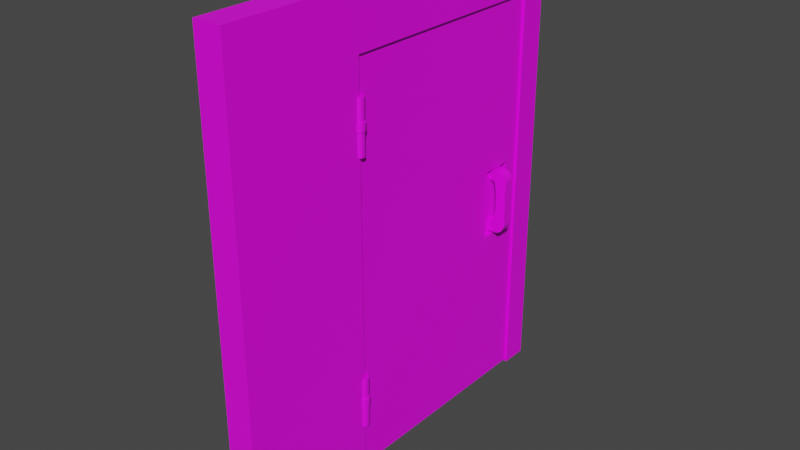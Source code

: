 # Source: MaksDoor.blend  (saved by Blender 2.81.16; exported with 4.5.12 LTS)
import bpy
from mathutils import Matrix  # noqa: F401  (used for matrix-valued properties, if any)

bpy.ops.wm.read_factory_settings(use_empty=True)
scene = bpy.context.scene
scene.name = 'Scene'

# ---- collections
col_collection = bpy.data.collections.new('Collection'); scene.collection.children.link(col_collection)

# ---- images (referenced by path relative to the original .blend; pixels are not part of the script)
import os
ASSET_DIR = os.environ.get("B2B_ASSET_DIR", "")  # directory of the original .blend (textures are referenced by path, not embedded)
HERE = os.path.dirname(os.path.abspath(__file__))  # packed textures are extracted next to this script under _unpacked/

def load_image(name, relpath, width, height, colorspace="sRGB"):
    """Load a texture the original file referenced (path relative to the .blend, or extracted next to this script)."""
    p = next((c for c in (os.path.join(HERE, relpath), os.path.join(ASSET_DIR, relpath)) if relpath and os.path.exists(c)), "")
    if p:
        img = bpy.data.images.load(p, check_existing=True)
        img.name = name
    else:  # same state as the original file: an image datablock whose file is absent (Cycles renders it pink)
        img = bpy.data.images.new(name, width, height)
        img.source = "FILE"
        img.filepath = "//" + (relpath or name)
    img.colorspace_settings.name = colorspace
    return img
img_2_jpg = load_image('Металл2.jpg', 'Металл2.jpg', 1024, 1024, 'sRGB')
img_png = load_image('Металл.png', 'Металл.png', 1024, 1024, 'sRGB')
img_4_jpg = load_image('Металл4.jpg', 'Металл4.jpg', 1024, 1024, 'sRGB')

# ---- materials (node trees are filled in below, after node groups)
mat_material_020 = bpy.data.materials.new('Material.020')
mat_material_020.use_transparent_shadow = False
mat_material_017 = bpy.data.materials.new('Material.017')
mat_material_017.use_transparent_shadow = False
mat_material_016 = bpy.data.materials.new('Material.016')
mat_material_016.use_transparent_shadow = False
mat_material_015 = bpy.data.materials.new('Material.015')
mat_material_015.use_transparent_shadow = False
mat_material_019 = bpy.data.materials.new('Material.019')
mat_material_019.use_transparent_shadow = False
mat_material_018 = bpy.data.materials.new('Material.018')
mat_material_018.use_transparent_shadow = False

# ---- material node trees
mat_material_020.use_nodes = True; mat_material_020.node_tree.nodes.clear()
_N = mat_material_020.node_tree.nodes; _L = mat_material_020.node_tree.links
n0 = _N.new('ShaderNodeBsdfPrincipled'); n0.name = 'Principled BSDF'; n0.location = (10, 300)
n0.distribution = 'GGX'
n0.subsurface_method = 'RANDOM_WALK_SKIN'
n0.inputs[3].default_value = 1.45
n0.inputs[27].default_value = (0.0, 0.0, 0.0, 1.0)
n0.inputs[28].default_value = 1.0
n1 = _N.new('ShaderNodeOutputMaterial'); n1.name = 'Material Output'; n1.location = (300, 300)
n2 = _N.new('ShaderNodeTexImage'); n2.name = 'Image Texture'; n2.location = (-367, 255)
n2.image = img_2_jpg
_L.new(n0.outputs[0], n1.inputs[0])
_L.new(n2.outputs[0], n0.inputs[0])
n1.is_active_output = True
mat_material_017.use_nodes = True; mat_material_017.node_tree.nodes.clear()
_N = mat_material_017.node_tree.nodes; _L = mat_material_017.node_tree.links
n0 = _N.new('ShaderNodeBsdfPrincipled'); n0.name = 'Principled BSDF'; n0.location = (10, 300)
n0.distribution = 'GGX'
n0.subsurface_method = 'RANDOM_WALK_SKIN'
n0.inputs[3].default_value = 1.45
n0.inputs[27].default_value = (0.0, 0.0, 0.0, 1.0)
n0.inputs[28].default_value = 1.0
n1 = _N.new('ShaderNodeOutputMaterial'); n1.name = 'Material Output'; n1.location = (300, 300)
n2 = _N.new('ShaderNodeTexImage'); n2.name = 'Image Texture'; n2.location = (-304, 259)
n2.image = img_png
_L.new(n0.outputs[0], n1.inputs[0])
_L.new(n2.outputs[0], n0.inputs[0])
n1.is_active_output = True
mat_material_016.use_nodes = True; mat_material_016.node_tree.nodes.clear()
_N = mat_material_016.node_tree.nodes; _L = mat_material_016.node_tree.links
n0 = _N.new('ShaderNodeBsdfPrincipled'); n0.name = 'Principled BSDF'; n0.location = (10, 300)
n0.distribution = 'GGX'
n0.subsurface_method = 'RANDOM_WALK_SKIN'
n0.inputs[3].default_value = 1.45
n0.inputs[27].default_value = (0.0, 0.0, 0.0, 1.0)
n0.inputs[28].default_value = 1.0
n1 = _N.new('ShaderNodeOutputMaterial'); n1.name = 'Material Output'; n1.location = (300, 300)
n2 = _N.new('ShaderNodeTexImage'); n2.name = 'Image Texture'; n2.location = (-311, 296)
n2.image = img_png
_L.new(n0.outputs[0], n1.inputs[0])
_L.new(n2.outputs[0], n0.inputs[0])
n1.is_active_output = True
mat_material_015.use_nodes = True; mat_material_015.node_tree.nodes.clear()
_N = mat_material_015.node_tree.nodes; _L = mat_material_015.node_tree.links
n0 = _N.new('ShaderNodeBsdfPrincipled'); n0.name = 'Principled BSDF'; n0.location = (10, 300)
n0.distribution = 'GGX'
n0.subsurface_method = 'RANDOM_WALK_SKIN'
n0.inputs[3].default_value = 1.45
n0.inputs[27].default_value = (0.0, 0.0, 0.0, 1.0)
n0.inputs[28].default_value = 1.0
n1 = _N.new('ShaderNodeOutputMaterial'); n1.name = 'Material Output'; n1.location = (300, 300)
n2 = _N.new('ShaderNodeTexImage'); n2.name = 'Image Texture'; n2.location = (-343, 260)
n2.image = img_png
_L.new(n0.outputs[0], n1.inputs[0])
_L.new(n2.outputs[0], n0.inputs[0])
n1.is_active_output = True
mat_material_019.use_nodes = True; mat_material_019.node_tree.nodes.clear()
_N = mat_material_019.node_tree.nodes; _L = mat_material_019.node_tree.links
n0 = _N.new('ShaderNodeBsdfPrincipled'); n0.name = 'Principled BSDF'; n0.location = (10, 300)
n0.distribution = 'GGX'
n0.subsurface_method = 'RANDOM_WALK_SKIN'
n0.inputs[3].default_value = 1.45
n0.inputs[27].default_value = (0.0, 0.0, 0.0, 1.0)
n0.inputs[28].default_value = 1.0
n1 = _N.new('ShaderNodeOutputMaterial'); n1.name = 'Material Output'; n1.location = (300, 300)
n2 = _N.new('ShaderNodeTexImage'); n2.name = 'Image Texture'; n2.location = (-309, 287)
n2.image = img_4_jpg
_L.new(n0.outputs[0], n1.inputs[0])
_L.new(n2.outputs[0], n0.inputs[0])
n1.is_active_output = True
mat_material_018.use_nodes = True; mat_material_018.node_tree.nodes.clear()
_N = mat_material_018.node_tree.nodes; _L = mat_material_018.node_tree.links
n0 = _N.new('ShaderNodeBsdfPrincipled'); n0.name = 'Principled BSDF'; n0.location = (10, 300)
n0.distribution = 'GGX'
n0.subsurface_method = 'RANDOM_WALK_SKIN'
n0.inputs[3].default_value = 1.45
n0.inputs[27].default_value = (0.0, 0.0, 0.0, 1.0)
n0.inputs[28].default_value = 1.0
n1 = _N.new('ShaderNodeOutputMaterial'); n1.name = 'Material Output'; n1.location = (300, 300)
n2 = _N.new('ShaderNodeTexImage'); n2.name = 'Image Texture'; n2.location = (-342, 265)
n2.image = img_4_jpg
_L.new(n0.outputs[0], n1.inputs[0])
_L.new(n2.outputs[0], n0.inputs[0])
n1.is_active_output = True

# ---- world
world_world = bpy.data.worlds.new('World'); scene.world = world_world
world_world.use_nodes = True; world_world.node_tree.nodes.clear()
_N = world_world.node_tree.nodes; _L = world_world.node_tree.links
n0 = _N.new('ShaderNodeOutputWorld'); n0.name = 'World Output'; n0.location = (300, 300)
n1 = _N.new('ShaderNodeBackground'); n1.name = 'Background'; n1.location = (10, 300)
n1.inputs[0].default_value = (0.05088, 0.05088, 0.05088, 1.0)
_L.new(n1.outputs[0], n0.inputs[0])
n0.is_active_output = True
world_world.color = (0.05088, 0.05088, 0.05088)
world_world.use_sun_shadow = False
world_world.sun_shadow_jitter_overblur = 0.0

# ---- meshes
me_cube_001 = bpy.data.meshes.new('Cube.001')
me_cube_001.from_pydata([(-0.4761, -0.0834, -5.886), (-0.4761, -0.0834, 5.002), (-0.4761, 6.251, -5.886), (-0.4761, 6.251, 5.002), (-0.08078, -0.0834, -5.886), (-0.08078, -0.0834, 5.002), (-0.08078, 6.251, -5.886), (-0.08078, 6.251, 5.002), (-0.4761, -0.0834, 0.5217), (-0.4761, 6.251, 0.5217), (-0.08078, 6.251, 0.5217), (-0.08078, -0.0834, 0.5217), (-0.4761, 6.251, -1.374), (-0.08078, 6.251, -1.374), (-0.08078, -0.0834, -1.374), (-0.4761, -0.0834, -1.374), (-0.4761, 5.793, -5.886), (-0.4761, 5.793, 5.002), (-0.08078, 5.793, -5.886), (-0.08078, 5.793, 5.002), (-0.08078, 5.793, 0.5217), (-0.4761, 5.793, 0.5217), (-0.4761, 5.793, -1.374), (-0.08078, 5.793, -1.374), (-0.4761, 4.952, -5.886), (-0.08078, 4.952, 5.002), (-0.08078, 4.952, 0.5217), (-0.08078, 4.952, -1.374), (-0.4761, 4.952, 5.002), (-0.08078, 4.952, -5.886), (-0.4761, 4.952, 0.5217), (-0.4761, 4.952, -1.374), (-0.2018, 5.793, 0.5217), (-0.2018, 5.793, -1.374), (-0.2018, 4.952, 0.5217), (-0.2018, 4.952, -1.374)], [], [(21, 17, 3, 9), (9, 3, 7, 10), (26, 25, 5, 11), (11, 5, 1, 8), (24, 29, 4, 0), (25, 28, 1, 5), (14, 11, 8, 15), (27, 26, 11, 14), (12, 9, 10, 13), (22, 21, 9, 12), (16, 22, 12, 2), (2, 12, 13, 6), (29, 27, 14, 4), (4, 14, 15, 0), (6, 13, 23, 18), (24, 31, 22, 16), (31, 30, 21, 22), (13, 10, 20, 23), (7, 3, 17, 19), (2, 6, 18, 16), (10, 7, 19, 20), (30, 28, 17, 21), (8, 1, 28, 30), (15, 8, 30, 31), (0, 15, 31, 24), (18, 23, 27, 29), (26, 27, 35, 34), (19, 17, 28, 25), (16, 18, 29, 24), (20, 19, 25, 26), (33, 32, 34, 35), (23, 20, 32, 33), (20, 26, 34, 32), (27, 23, 33, 35)])
_uv = me_cube_001.uv_layers.new(name='UVMap')
_uv.uv.foreach_set('vector', [0.4834, 0.4305, 0.4834, 0.7254, 0.4646, 0.7254, 0.4646, 0.4305, 0.7797, 0.4305, 0.7797, 0.7254, 0.7635, 0.7254, 0.7635, 0.4305, 0.4002, 0.4305, 0.4002, 0.7254, 0.193, 0.7254, 0.193, 0.4305, 0.7524, 0.4305, 0.7524, 0.7254, 0.7362, 0.7254, 0.7362, 0.4305, 0.7907, 0.09428, 0.807, 0.09428, 0.807, 0.4257, 0.7907, 0.4257, 0.7907, 0.5288, 0.807, 0.5288, 0.807, 0.8603, 0.7907, 0.8603, 0.7524, 0.3058, 0.7524, 0.4305, 0.7362, 0.4305, 0.7362, 0.3058, 0.4002, 0.3058, 0.4002, 0.4305, 0.193, 0.4305, 0.193, 0.3058, 0.7797, 0.3058, 0.7797, 0.4305, 0.7635, 0.4305, 0.7635, 0.3058, 0.4834, 0.3058, 0.4834, 0.4305, 0.4646, 0.4305, 0.4646, 0.3058, 0.4834, 0.008814, 0.4834, 0.3058, 0.4646, 0.3058, 0.4646, 0.008814, 0.7797, 0.008814, 0.7797, 0.3058, 0.7635, 0.3058, 0.7635, 0.008814, 0.4002, 0.008814, 0.4002, 0.3058, 0.193, 0.3058, 0.193, 0.008814, 0.7524, 0.008814, 0.7524, 0.3058, 0.7362, 0.3058, 0.7362, 0.008814, 0.4536, 0.008814, 0.4536, 0.3058, 0.4348, 0.3058, 0.4348, 0.008814, 0.518, 0.008814, 0.518, 0.3058, 0.4834, 0.3058, 0.4834, 0.008814, 0.518, 0.3058, 0.518, 0.4305, 0.4834, 0.4305, 0.4834, 0.3058, 0.4536, 0.3058, 0.4536, 0.4305, 0.4348, 0.4305, 0.4348, 0.3058, 0.7907, 0.4433, 0.807, 0.4433, 0.807, 0.4735, 0.7907, 0.4735, 0.7907, 0.008814, 0.807, 0.008814, 0.807, 0.03893, 0.7907, 0.03893, 0.4536, 0.4305, 0.4536, 0.7254, 0.4348, 0.7254, 0.4348, 0.4305, 0.518, 0.4305, 0.518, 0.7254, 0.4834, 0.7254, 0.4834, 0.4305, 0.7252, 0.4305, 0.7252, 0.7254, 0.518, 0.7254, 0.518, 0.4305, 0.7252, 0.3058, 0.7252, 0.4305, 0.518, 0.4305, 0.518, 0.3058, 0.7252, 0.008814, 0.7252, 0.3058, 0.518, 0.3058, 0.518, 0.008814, 0.4348, 0.008814, 0.4348, 0.3058, 0.4002, 0.3058, 0.4002, 0.008814, 0.2546, 0.8678, 0.2546, 0.7431, 0.2596, 0.7431, 0.2596, 0.8678, 0.7907, 0.4735, 0.807, 0.4735, 0.807, 0.5288, 0.7907, 0.5288, 0.7907, 0.03893, 0.807, 0.03893, 0.807, 0.09428, 0.7907, 0.09428, 0.4348, 0.4305, 0.4348, 0.7254, 0.4002, 0.7254, 0.4002, 0.4305, 0.2276, 0.7431, 0.2276, 0.8678, 0.193, 0.8678, 0.193, 0.7431, 0.2436, 0.7431, 0.2436, 0.8678, 0.2386, 0.8678, 0.2386, 0.7431, 0.2756, 0.7431, 0.2756, 0.7984, 0.2706, 0.7984, 0.2706, 0.7431, 0.2866, 0.7984, 0.2866, 0.7431, 0.2916, 0.7431, 0.2916, 0.7984])
me_cube_001.materials.append(mat_material_020)
me_cube_001.use_mirror_x = True
me_cube_001.update()
me_cube_002 = bpy.data.meshes.new('Cube.002')
me_cube_002.from_pydata([(-0.3793, -0.3649, -6.195), (-0.3793, -0.3649, 6.195), (-0.3793, 0.3649, -6.195), (-0.3793, 0.3649, 6.195), (0.3793, -0.3649, -6.195), (0.3793, -0.3649, 6.195), (0.3793, 0.3649, -6.195), (0.3793, 0.3649, 6.195)], [], [(0, 1, 3, 2), (2, 3, 7, 6), (6, 7, 5, 4), (4, 5, 1, 0), (2, 6, 4, 0), (7, 3, 1, 5)])
_uv = me_cube_002.uv_layers.new(name='UVMap')
_uv.uv.foreach_set('vector', [0.3875, 0.005442, 0.3875, 0.9946, 0.3583, 0.9946, 0.3583, 0.005442, 0.2823, 0.005442, 0.2823, 0.9946, 0.2519, 0.9946, 0.2519, 0.005442, 0.3528, 0.005442, 0.3528, 0.9946, 0.3236, 0.9946, 0.3236, 0.005442, 0.3182, 0.005442, 0.3182, 0.9946, 0.2878, 0.9946, 0.2878, 0.005442, 0.4076, 0.1371, 0.4076, 0.2578, 0.393, 0.2578, 0.393, 0.1371, 0.4076, 0.005442, 0.4076, 0.1262, 0.393, 0.1262, 0.393, 0.005442])
me_cube_002.materials.append(mat_material_017)
me_cube_002.use_mirror_x = True
me_cube_002.update()
me_cube_004 = bpy.data.meshes.new('Cube.004')
me_cube_004.from_pydata([(-0.3793, -0.7447, -3.097), (-0.3793, -0.7447, 3.097), (-0.3793, 0.7447, -3.097), (-0.3793, 0.7447, 3.097), (0.3793, -0.7447, -3.097), (0.3793, -0.7447, 3.097), (0.3793, 0.7447, -3.097), (0.3793, 0.7447, 3.097)], [], [(0, 1, 3, 2), (2, 3, 7, 6), (6, 7, 5, 4), (4, 5, 1, 0), (2, 6, 4, 0), (7, 3, 1, 5)])
_uv = me_cube_004.uv_layers.new(name='UVMap')
_uv.uv.foreach_set('vector', [0.5006, 0.009919, 0.5006, 0.9901, 0.3824, 0.9901, 0.3824, 0.009919, 0.6409, 0.009919, 0.6409, 0.9901, 0.5807, 0.9901, 0.5807, 0.009919, 0.3724, 0.009919, 0.3724, 0.9901, 0.2542, 0.9901, 0.2542, 0.009919, 0.5707, 0.009919, 0.5707, 0.9901, 0.5105, 0.9901, 0.5105, 0.009919, 0.7101, 0.2691, 0.7101, 0.5084, 0.6508, 0.5084, 0.6508, 0.2691, 0.7101, 0.009919, 0.7101, 0.2493, 0.6508, 0.2493, 0.6508, 0.009919])
me_cube_004.materials.append(mat_material_016)
me_cube_004.use_mirror_x = True
me_cube_004.update()
me_cube_009 = bpy.data.meshes.new('Cube.009')
me_cube_009.from_pydata([(-0.3793, -1.856, -6.195), (-0.3793, -1.856, 6.195), (-0.3793, 1.856, -6.195), (-0.3793, 1.856, 6.195), (0.3793, -1.856, -6.195), (0.3793, -1.856, 6.195), (0.3793, 1.856, -6.195), (0.3793, 1.856, 6.195)], [], [(0, 1, 3, 2), (2, 3, 7, 6), (6, 7, 5, 4), (4, 5, 1, 0), (2, 6, 4, 0), (7, 3, 1, 5)])
_uv = me_cube_009.uv_layers.new(name='UVMap')
_uv.uv.foreach_set('vector', [0.6155, 0.009131, 0.6155, 0.9909, 0.3214, 0.9909, 0.3214, 0.009131, 0.7722, 0.009131, 0.7722, 0.9909, 0.7121, 0.9909, 0.7121, 0.009131, 0.3032, 0.009131, 0.3032, 0.9909, 0.009131, 0.9909, 0.009132, 0.009131, 0.6939, 0.009131, 0.6939, 0.9909, 0.6338, 0.9909, 0.6338, 0.009131, 0.7905, 0.3214, 0.8506, 0.3214, 0.8506, 0.6155, 0.7905, 0.6155, 0.7905, 0.009131, 0.8506, 0.009131, 0.8506, 0.3032, 0.7905, 0.3032])
me_cube_009.materials.append(mat_material_015)
me_cube_009.use_mirror_x = True
me_cube_009.update()
me_cube_011 = bpy.data.meshes.new('Cube.011')
me_cube_011.from_pydata([(0.02221, 5.239, -1.298), (0.02221, 5.239, 0.4784), (0.02221, 5.535, -1.298), (0.02221, 5.535, 0.4784), (0.318, 5.535, 0.1883), (0.318, 5.239, 0.1883), (0.318, 5.535, -0.9781), (0.318, 5.239, -0.9781), (-0.3057, 5.535, -1.298), (-0.3057, 5.239, -1.298), (-0.3057, 5.239, 0.1883), (-0.3057, 5.239, 0.4784), (-0.3057, 5.535, 0.4784), (-0.3057, 5.535, -0.9781), (-0.3057, 5.535, 0.1883), (-0.3057, 5.239, -0.9781), (0.02221, 5.239, -1.298), (0.318, 5.239, -0.9781), (0.06848, 5.239, -1.294), (0.1136, 5.239, -1.283), (0.1565, 5.239, -1.263), (0.1961, 5.239, -1.237), (0.2313, 5.239, -1.204), (0.2615, 5.239, -1.166), (0.2857, 5.239, -1.123), (0.3035, 5.239, -1.077), (0.3143, 5.239, -1.028), (0.318, 5.239, 0.1883), (0.02221, 5.239, 0.4784), (0.3143, 5.239, 0.2337), (0.3035, 5.239, 0.278), (0.2857, 5.239, 0.32), (0.2615, 5.239, 0.3588), (0.2313, 5.239, 0.3934), (0.1961, 5.239, 0.423), (0.1565, 5.239, 0.4468), (0.1136, 5.239, 0.4642), (0.06848, 5.239, 0.4748), (0.318, 5.535, -0.9781), (0.02221, 5.535, -1.298), (0.3143, 5.535, -1.028), (0.3035, 5.535, -1.077), (0.2857, 5.535, -1.123), (0.2615, 5.535, -1.166), (0.2313, 5.535, -1.204), (0.1961, 5.535, -1.237), (0.1565, 5.535, -1.263), (0.1136, 5.535, -1.283), (0.06848, 5.535, -1.294), (0.02221, 5.535, 0.4784), (0.318, 5.535, 0.1883), (0.06848, 5.535, 0.4748), (0.1136, 5.535, 0.4642), (0.1565, 5.535, 0.4468), (0.1961, 5.535, 0.423), (0.2313, 5.535, 0.3934), (0.2615, 5.535, 0.3588), (0.2857, 5.535, 0.32), (0.3035, 5.535, 0.278), (0.3143, 5.535, 0.2337), (-0.06871, 5.239, 0.1883), (0.02221, 5.239, -0.3579), (0.1131, 5.239, 0.1883), (0.02221, 5.239, 0.4784), (-0.05449, 5.239, 0.1816), (-0.04062, 5.239, 0.1616), (-0.02743, 5.239, 0.1288), (-0.01527, 5.239, 0.08401), (-0.004419, 5.239, 0.02835), (0.004847, 5.239, -0.03683), (0.0123, 5.239, -0.1099), (0.01776, 5.239, -0.1891), (0.02109, 5.239, -0.2724), (0.02221, 5.535, -0.3579), (-0.06871, 5.535, 0.1883), (0.02221, 5.535, 0.4784), (0.1131, 5.535, 0.1883), (0.02109, 5.535, -0.2724), (0.01776, 5.535, -0.1891), (0.0123, 5.535, -0.1099), (0.004847, 5.535, -0.03683), (-0.004419, 5.535, 0.02835), (-0.01527, 5.535, 0.08401), (-0.02743, 5.535, 0.1288), (-0.04062, 5.535, 0.1616), (-0.05449, 5.535, 0.1816), (-0.06871, 5.535, -0.9781), (0.02221, 5.535, -0.4319), (0.1131, 5.535, -0.9781), (0.02221, 5.535, -1.298), (-0.05449, 5.535, -0.9714), (-0.04062, 5.535, -0.9514), (-0.02743, 5.535, -0.9186), (-0.01527, 5.535, -0.8738), (-0.004419, 5.535, -0.8181), (0.004847, 5.535, -0.7529), (0.0123, 5.535, -0.6799), (0.01776, 5.535, -0.6007), (0.02109, 5.535, -0.5173), (0.02221, 5.239, -0.4319), (-0.06871, 5.239, -0.9781), (0.02221, 5.239, -1.298), (0.1131, 5.239, -0.9781), (0.02109, 5.239, -0.5173), (0.01776, 5.239, -0.6007), (0.0123, 5.239, -0.6799), (0.004847, 5.239, -0.7529), (-0.004419, 5.239, -0.8181), (-0.01527, 5.239, -0.8738), (-0.02743, 5.239, -0.9186), (-0.04062, 5.239, -0.9514), (-0.05449, 5.239, -0.9714)], [], [(0, 101, 100, 15, 9), (100, 86, 13, 15), (4, 50, 27, 5), (49, 3, 1, 28), (99, 61, 73, 87), (5, 27, 29, 30, 31, 32, 33, 34, 35, 36, 37, 28, 1, 63, 62), (6, 4, 5, 7), (86, 89, 2, 8, 13), (74, 60, 10, 14), (3, 75, 74, 14, 12), (88, 87, 73, 76, 4, 6), (2, 39, 16, 0), (10, 11, 12, 14), (9, 15, 13, 8), (76, 75, 3, 49, 51, 52, 53, 54, 55, 56, 57, 58, 59, 50, 4), (1, 3, 12, 11), (2, 0, 9, 8), (2, 89, 88, 6, 38, 40, 41, 42, 43, 44, 45, 46, 47, 48, 39), (16, 18, 19, 20, 21, 22, 23, 24, 25, 26, 17, 7, 102, 101, 0), (7, 5, 62, 61, 99, 102), (16, 39, 48, 18), (18, 48, 47, 19), (19, 47, 46, 20), (20, 46, 45, 21), (21, 45, 44, 22), (22, 44, 43, 23), (23, 43, 42, 24), (24, 42, 41, 25), (25, 41, 40, 26), (26, 40, 38, 17), (49, 28, 37, 51), (51, 37, 36, 52), (52, 36, 35, 53), (53, 35, 34, 54), (54, 34, 33, 55), (55, 33, 32, 56), (56, 32, 31, 57), (57, 31, 30, 58), (58, 30, 29, 59), (59, 29, 27, 50), (38, 6, 7, 17), (60, 64, 65, 66, 67, 68, 69, 70, 71, 72, 61, 62, 63), (73, 77, 78, 79, 80, 81, 82, 83, 84, 85, 74, 75, 76), (86, 90, 91, 92, 93, 94, 95, 96, 97, 98, 87, 88, 89), (99, 103, 104, 105, 106, 107, 108, 109, 110, 111, 100, 101, 102), (60, 74, 85, 64), (64, 85, 84, 65), (65, 84, 83, 66), (66, 83, 82, 67), (67, 82, 81, 68), (68, 81, 80, 69), (69, 80, 79, 70), (70, 79, 78, 71), (71, 78, 77, 72), (72, 77, 73, 61), (99, 87, 98, 103), (103, 98, 97, 104), (104, 97, 96, 105), (105, 96, 95, 106), (106, 95, 94, 107), (107, 94, 93, 108), (108, 93, 92, 109), (109, 92, 91, 110), (110, 91, 90, 111), (111, 90, 86, 100), (60, 63, 1, 11, 10)])
_uv = me_cube_011.uv_layers.new(name='UVMap')
_uv.uv.foreach_set('vector', [0.4661, 0.0132, 0.4661, 0.01322, 0.4363, 0.1529, 0.3588, 0.1529, 0.3588, 0.0132, 0.7859, 0.7205, 0.7859, 0.5485, 0.8436, 0.5485, 0.8436, 0.7205, 0.4457, 0.8147, 0.4457, 0.8147, 0.4457, 0.8147, 0.4457, 0.8147, 0.4259, 0.8147, 0.4259, 0.8147, 0.4259, 0.8147, 0.4259, 0.8147, 0.796, 0.2486, 0.796, 0.2809, 0.6993, 0.2809, 0.6993, 0.2486, 0.5629, 0.6618, 0.5629, 0.6618, 0.5617, 0.6816, 0.5581, 0.7009, 0.5523, 0.7192, 0.5444, 0.7362, 0.5345, 0.7513, 0.523, 0.7642, 0.51, 0.7745, 0.496, 0.7821, 0.4812, 0.7868, 0.4661, 0.7883, 0.4661, 0.7883, 0.4661, 0.7883, 0.4958, 0.6618, 0.6795, 0.0132, 0.6795, 0.5221, 0.5827, 0.5221, 0.5827, 0.0132, 0.2614, 0.1529, 0.2317, 0.01322, 0.2317, 0.0132, 0.339, 0.0132, 0.339, 0.1529, 0.7754, 0.919, 0.7754, 0.7469, 0.8335, 0.7469, 0.8335, 0.919, 0.2317, 0.7883, 0.2317, 0.7883, 0.2614, 0.6618, 0.339, 0.6618, 0.339, 0.7883, 0.2019, 0.1529, 0.2317, 0.3912, 0.2317, 0.4235, 0.2019, 0.6618, 0.1349, 0.6618, 0.1349, 0.1529, 0.4655, 0.8147, 0.4655, 0.8147, 0.4655, 0.8147, 0.4655, 0.8147, 0.7522, 0.919, 0.681, 0.919, 0.681, 0.7469, 0.7522, 0.7469, 0.6612, 0.919, 0.5827, 0.919, 0.5827, 0.7469, 0.6612, 0.7469, 0.2019, 0.6618, 0.2317, 0.7883, 0.2317, 0.7883, 0.2317, 0.7883, 0.2165, 0.7868, 0.2018, 0.7821, 0.1877, 0.7745, 0.1748, 0.7642, 0.1632, 0.7513, 0.1534, 0.7362, 0.1455, 0.7192, 0.1396, 0.7009, 0.1361, 0.6816, 0.1349, 0.6618, 0.1349, 0.6618, 0.6828, 0.7205, 0.6828, 0.5485, 0.7628, 0.5485, 0.7628, 0.7205, 0.5827, 0.7205, 0.5827, 0.5485, 0.663, 0.5485, 0.663, 0.7205, 0.2317, 0.0132, 0.2317, 0.01322, 0.2019, 0.1529, 0.1349, 0.1529, 0.1349, 0.1529, 0.1361, 0.131, 0.1396, 0.1097, 0.1455, 0.08946, 0.1534, 0.07077, 0.1632, 0.05411, 0.1748, 0.03987, 0.1877, 0.02842, 0.2018, 0.02004, 0.2165, 0.01492, 0.2317, 0.0132, 0.4661, 0.0132, 0.4812, 0.01492, 0.496, 0.02004, 0.51, 0.02842, 0.523, 0.03987, 0.5345, 0.05411, 0.5444, 0.07077, 0.5523, 0.08946, 0.5581, 0.1097, 0.5617, 0.131, 0.5629, 0.1529, 0.5629, 0.1529, 0.4958, 0.1529, 0.4661, 0.01322, 0.4661, 0.0132, 0.5629, 0.1529, 0.5629, 0.6618, 0.4958, 0.6618, 0.4661, 0.4235, 0.4661, 0.3912, 0.4958, 0.1529, 0.3357, 0.8147, 0.3357, 0.9868, 0.3243, 0.9868, 0.3243, 0.8147, 0.3243, 0.8147, 0.3243, 0.9868, 0.3131, 0.9868, 0.3131, 0.8147, 0.3131, 0.8147, 0.3131, 0.9868, 0.3023, 0.9868, 0.3023, 0.8147, 0.3023, 0.8147, 0.3023, 0.9868, 0.2923, 0.9868, 0.2923, 0.8147, 0.2923, 0.8147, 0.2923, 0.9868, 0.2832, 0.9868, 0.2832, 0.8147, 0.1349, 0.9868, 0.1349, 0.8147, 0.1442, 0.8147, 0.1442, 0.9868, 0.1442, 0.9868, 0.1442, 0.8147, 0.1546, 0.8147, 0.1546, 0.9868, 0.1546, 0.9868, 0.1546, 0.8147, 0.166, 0.8147, 0.166, 0.9868, 0.166, 0.9868, 0.166, 0.8147, 0.1779, 0.8147, 0.1779, 0.9868, 0.1779, 0.9868, 0.1779, 0.8147, 0.1902, 0.8147, 0.1902, 0.9868, 0.2634, 0.8147, 0.2634, 0.9868, 0.252, 0.9868, 0.252, 0.8147, 0.252, 0.8147, 0.252, 0.9868, 0.2407, 0.9868, 0.2407, 0.8147, 0.2407, 0.8147, 0.2407, 0.9868, 0.2298, 0.9868, 0.2298, 0.8147, 0.2298, 0.8147, 0.2298, 0.9868, 0.2194, 0.9868, 0.2194, 0.8147, 0.2194, 0.8147, 0.2194, 0.9868, 0.21, 0.9868, 0.21, 0.8147, 0.4061, 0.8147, 0.4061, 0.9868, 0.3975, 0.9868, 0.3975, 0.8147, 0.3975, 0.8147, 0.3975, 0.9868, 0.3879, 0.9868, 0.3879, 0.8147, 0.3879, 0.8147, 0.3879, 0.9868, 0.3776, 0.9868, 0.3776, 0.8147, 0.3776, 0.8147, 0.3776, 0.9868, 0.3667, 0.9868, 0.3667, 0.8147, 0.3667, 0.8147, 0.3667, 0.9868, 0.3555, 0.9868, 0.3555, 0.8147, 0.4853, 0.8147, 0.4853, 0.8147, 0.4853, 0.8147, 0.4853, 0.8147, 0.4363, 0.6618, 0.441, 0.6588, 0.4455, 0.6501, 0.4498, 0.6358, 0.4538, 0.6163, 0.4574, 0.592, 0.4604, 0.5635, 0.4628, 0.5317, 0.4646, 0.4971, 0.4657, 0.4607, 0.4661, 0.4235, 0.4958, 0.6618, 0.4661, 0.7883, 0.2317, 0.4235, 0.232, 0.4607, 0.2331, 0.4971, 0.2349, 0.5317, 0.2374, 0.5635, 0.2404, 0.592, 0.2439, 0.6163, 0.2479, 0.6358, 0.2522, 0.6501, 0.2568, 0.6588, 0.2614, 0.6618, 0.2317, 0.7883, 0.2019, 0.6618, 0.2614, 0.1529, 0.2568, 0.1558, 0.2522, 0.1645, 0.2479, 0.1788, 0.2439, 0.1984, 0.2404, 0.2227, 0.2374, 0.2511, 0.2349, 0.283, 0.2331, 0.3175, 0.232, 0.3539, 0.2317, 0.3912, 0.2019, 0.1529, 0.2317, 0.01322, 0.4661, 0.3912, 0.4657, 0.3539, 0.4646, 0.3175, 0.4628, 0.283, 0.4604, 0.2511, 0.4574, 0.2227, 0.4538, 0.1984, 0.4498, 0.1788, 0.4455, 0.1645, 0.441, 0.1558, 0.4363, 0.1529, 0.4661, 0.01322, 0.4958, 0.1529, 0.7754, 0.7469, 0.7754, 0.919, 0.772, 0.919, 0.772, 0.7469, 0.796, 0.5162, 0.6993, 0.5162, 0.6993, 0.5075, 0.796, 0.5075, 0.796, 0.5075, 0.6993, 0.5075, 0.6993, 0.4932, 0.796, 0.4932, 0.796, 0.4932, 0.6993, 0.4932, 0.6993, 0.4737, 0.796, 0.4737, 0.796, 0.4737, 0.6993, 0.4737, 0.6993, 0.4494, 0.796, 0.4494, 0.796, 0.4494, 0.6993, 0.4494, 0.6993, 0.4209, 0.796, 0.4209, 0.796, 0.4209, 0.6993, 0.4209, 0.6993, 0.3891, 0.796, 0.3891, 0.796, 0.3891, 0.6993, 0.3891, 0.6993, 0.3545, 0.796, 0.3545, 0.796, 0.3545, 0.6993, 0.3545, 0.6993, 0.3182, 0.796, 0.3182, 0.796, 0.3182, 0.6993, 0.3182, 0.6993, 0.2809, 0.796, 0.2809, 0.796, 0.2486, 0.6993, 0.2486, 0.6993, 0.2113, 0.796, 0.2113, 0.796, 0.2113, 0.6993, 0.2113, 0.6993, 0.1749, 0.796, 0.1749, 0.796, 0.1749, 0.6993, 0.1749, 0.6993, 0.1404, 0.796, 0.1404, 0.796, 0.1404, 0.6993, 0.1404, 0.6993, 0.1085, 0.796, 0.1085, 0.796, 0.1085, 0.6993, 0.1085, 0.6993, 0.08007, 0.796, 0.08007, 0.796, 0.08007, 0.6993, 0.08007, 0.6993, 0.05578, 0.796, 0.05578, 0.796, 0.05578, 0.6993, 0.05578, 0.6993, 0.03624, 0.796, 0.03624, 0.796, 0.03624, 0.6993, 0.03624, 0.6993, 0.02193, 0.796, 0.02193, 0.796, 0.02193, 0.6993, 0.02193, 0.6993, 0.0132, 0.796, 0.0132, 0.7826, 0.7205, 0.7826, 0.5485, 0.7859, 0.5485, 0.7859, 0.7205, 0.4363, 0.6618, 0.4661, 0.7883, 0.4661, 0.7883, 0.3588, 0.7883, 0.3588, 0.6618])
me_cube_011.materials.append(mat_material_019)
me_cube_011.use_mirror_x = True
me_cube_011.update()
me_cylinder_001 = bpy.data.meshes.new('Cylinder.001')
me_cylinder_001.from_pydata([(0.0, -0.1291, 0.3297), (0.0, -0.1291, -0.3297), (-0.02519, -0.1266, 0.3297), (-0.02519, -0.1266, -0.3297), (-0.04941, -0.1193, 0.3297), (-0.04941, -0.1193, -0.3297), (-0.07173, -0.1074, 0.3297), (-0.07173, -0.1074, -0.3297), (-0.0913, -0.0913, 0.3297), (-0.0913, -0.0913, -0.3297), (-0.1074, -0.07173, 0.3297), (-0.1074, -0.07173, -0.3297), (-0.1193, -0.04941, 0.3297), (-0.1193, -0.04941, -0.3297), (-0.1266, -0.02519, 0.3297), (-0.1266, -0.02519, -0.3297), (-0.1291, 0.0, 0.3297), (-0.1291, 0.0, -0.3297), (-0.1266, 0.02519, 0.3297), (-0.1266, 0.02519, -0.3297), (-0.1193, 0.04941, 0.3297), (-0.1193, 0.04941, -0.3297), (-0.1074, 0.07173, 0.3297), (-0.1074, 0.07173, -0.3297), (-0.0913, 0.0913, 0.3297), (-0.0913, 0.0913, -0.3297), (-0.07173, 0.1074, 0.3297), (-0.07173, 0.1074, -0.3297), (-0.04941, 0.1193, 0.3297), (-0.04941, 0.1193, -0.3297), (-0.02519, 0.1266, 0.3297), (-0.02519, 0.1266, -0.3297), (0.0, 0.1291, 0.3297), (0.0, 0.1291, -0.3297), (0.02519, 0.1266, 0.3297), (0.02519, 0.1266, -0.3297), (0.04941, 0.1193, 0.3297), (0.04941, 0.1193, -0.3297), (0.07173, 0.1074, 0.3297), (0.07173, 0.1074, -0.3297), (0.0913, 0.0913, 0.3297), (0.0913, 0.0913, -0.3297), (0.1074, 0.07173, 0.3297), (0.1074, 0.07173, -0.3297), (0.1193, 0.04941, 0.3297), (0.1193, 0.04941, -0.3297), (0.1266, 0.02519, 0.3297), (0.1266, 0.02519, -0.3297), (0.1291, 0.0, 0.3297), (0.1291, 0.0, -0.3297), (0.1266, -0.02519, 0.3297), (0.1266, -0.02519, -0.3297), (0.1193, -0.04941, 0.3297), (0.1193, -0.04941, -0.3297), (0.1074, -0.07173, 0.3297), (0.1074, -0.07173, -0.3297), (0.0913, -0.0913, 0.3297), (0.0913, -0.0913, -0.3297), (0.07173, -0.1074, 0.3297), (0.07173, -0.1074, -0.3297), (0.04941, -0.1193, 0.3297), (0.04941, -0.1193, -0.3297), (0.02519, -0.1266, 0.3297), (0.02519, -0.1266, -0.3297), (-4.925e-07, -0.1291, -0.4182), (-4.925e-07, -0.1291, -1.078), (-0.02519, -0.1266, -0.4182), (-0.02519, -0.1266, -1.078), (-0.04941, -0.1193, -0.4182), (-0.04941, -0.1193, -1.078), (-0.07173, -0.1074, -0.4182), (-0.07173, -0.1074, -1.078), (-0.0913, -0.0913, -0.4182), (-0.0913, -0.0913, -1.078), (-0.1074, -0.07173, -0.4182), (-0.1074, -0.07173, -1.078), (-0.1193, -0.04941, -0.4182), (-0.1193, -0.04941, -1.078), (-0.1266, -0.02519, -0.4182), (-0.1266, -0.02519, -1.078), (-0.1291, 0.0, -0.4182), (-0.1291, 0.0, -1.078), (-0.1266, 0.02519, -0.4182), (-0.1266, 0.02519, -1.078), (-0.1193, 0.04941, -0.4182), (-0.1193, 0.04941, -1.078), (-0.1074, 0.07173, -0.4182), (-0.1074, 0.07173, -1.078), (-0.0913, 0.0913, -0.4182), (-0.0913, 0.0913, -1.078), (-0.07173, 0.1074, -0.4182), (-0.07173, 0.1074, -1.078), (-0.04941, 0.1193, -0.4182), (-0.04941, 0.1193, -1.078), (-0.02519, 0.1266, -0.4182), (-0.02519, 0.1266, -1.078), (-4.925e-07, 0.1291, -0.4182), (-4.925e-07, 0.1291, -1.078), (0.02519, 0.1266, -0.4182), (0.02519, 0.1266, -1.078), (0.04941, 0.1193, -0.4182), (0.04941, 0.1193, -1.078), (0.07173, 0.1074, -0.4182), (0.07173, 0.1074, -1.078), (0.0913, 0.0913, -0.4182), (0.0913, 0.0913, -1.078), (0.1074, 0.07173, -0.4182), (0.1074, 0.07173, -1.078), (0.1193, 0.04941, -0.4182), (0.1193, 0.04941, -1.078), (0.1266, 0.02519, -0.4182), (0.1266, 0.02519, -1.078), (0.1291, 0.0, -0.4182), (0.1291, 0.0, -1.078), (0.1266, -0.02519, -0.4182), (0.1266, -0.02519, -1.078), (0.1193, -0.04941, -0.4182), (0.1193, -0.04941, -1.078), (0.1074, -0.07173, -0.4182), (0.1074, -0.07173, -1.078), (0.0913, -0.0913, -0.4182), (0.0913, -0.0913, -1.078), (0.07173, -0.1074, -0.4182), (0.07173, -0.1074, -1.078), (0.04941, -0.1193, -0.4182), (0.04941, -0.1193, -1.078), (0.02519, -0.1266, -0.4182), (0.02519, -0.1266, -1.078), (-4.925e-07, -0.1517, -0.2462), (-4.925e-07, -0.1517, -0.4709), (-0.02959, -0.1488, -0.2462), (-0.02959, -0.1488, -0.4709), (-0.05805, -0.1401, -0.2462), (-0.05805, -0.1401, -0.4709), (-0.08427, -0.1261, -0.2462), (-0.08427, -0.1261, -0.4709), (-0.1073, -0.1073, -0.2462), (-0.1073, -0.1073, -0.4709), (-0.1261, -0.08427, -0.2462), (-0.1261, -0.08427, -0.4709), (-0.1401, -0.05805, -0.2462), (-0.1401, -0.05805, -0.4709), (-0.1488, -0.02959, -0.2462), (-0.1488, -0.02959, -0.4709), (-0.1517, 0.0, -0.2462), (-0.1517, 0.0, -0.4709), (-0.1488, 0.02959, -0.2462), (-0.1488, 0.02959, -0.4709), (-0.1401, 0.05805, -0.2462), (-0.1401, 0.05805, -0.4709), (-0.1261, 0.08427, -0.2462), (-0.1261, 0.08427, -0.4709), (-0.1073, 0.1073, -0.2462), (-0.1073, 0.1073, -0.4709), (-0.08427, 0.1261, -0.2462), (-0.08427, 0.1261, -0.4709), (-0.05805, 0.1401, -0.2462), (-0.05805, 0.1401, -0.4709), (-0.02959, 0.1488, -0.2462), (-0.02959, 0.1488, -0.4709), (-4.925e-07, 0.1517, -0.2462), (-4.925e-07, 0.1517, -0.4709), (0.02959, 0.1488, -0.2462), (0.02959, 0.1488, -0.4709), (0.05805, 0.1401, -0.2462), (0.05805, 0.1401, -0.4709), (0.08427, 0.1261, -0.2462), (0.08427, 0.1261, -0.4709), (0.1073, 0.1073, -0.2462), (0.1073, 0.1073, -0.4709), (0.1261, 0.08427, -0.2462), (0.1261, 0.08427, -0.4709), (0.1401, 0.05805, -0.2462), (0.1401, 0.05805, -0.4709), (0.1488, 0.02959, -0.2462), (0.1488, 0.02959, -0.4709), (0.1517, 0.0, -0.2462), (0.1517, 0.0, -0.4709), (0.1488, -0.02959, -0.2462), (0.1488, -0.02959, -0.4709), (0.1401, -0.05805, -0.2462), (0.1401, -0.05805, -0.4709), (0.1261, -0.08427, -0.2462), (0.1261, -0.08427, -0.4709), (0.1073, -0.1073, -0.2462), (0.1073, -0.1073, -0.4709), (0.08427, -0.1261, -0.2462), (0.08427, -0.1261, -0.4709), (0.05805, -0.1401, -0.2462), (0.05805, -0.1401, -0.4709), (0.02959, -0.1488, -0.2462), (0.02959, -0.1488, -0.4709)], [], [(0, 2, 3, 1), (2, 4, 5, 3), (4, 6, 7, 5), (6, 8, 9, 7), (8, 10, 11, 9), (10, 12, 13, 11), (12, 14, 15, 13), (14, 16, 17, 15), (16, 18, 19, 17), (18, 20, 21, 19), (20, 22, 23, 21), (22, 24, 25, 23), (24, 26, 27, 25), (26, 28, 29, 27), (28, 30, 31, 29), (30, 32, 33, 31), (32, 34, 35, 33), (34, 36, 37, 35), (36, 38, 39, 37), (38, 40, 41, 39), (40, 42, 43, 41), (42, 44, 45, 43), (44, 46, 47, 45), (46, 48, 49, 47), (48, 50, 51, 49), (50, 52, 53, 51), (52, 54, 55, 53), (54, 56, 57, 55), (56, 58, 59, 57), (58, 60, 61, 59), (3, 5, 7, 9, 11, 13, 15, 17, 19, 21, 23, 25, 27, 29, 31, 33, 35, 37, 39, 41, 43, 45, 47, 49, 51, 53, 55, 57, 59, 61, 63, 1), (60, 62, 63, 61), (62, 0, 1, 63), (0, 62, 60, 58, 56, 54, 52, 50, 48, 46, 44, 42, 40, 38, 36, 34, 32, 30, 28, 26, 24, 22, 20, 18, 16, 14, 12, 10, 8, 6, 4, 2), (64, 66, 67, 65), (66, 68, 69, 67), (68, 70, 71, 69), (70, 72, 73, 71), (72, 74, 75, 73), (74, 76, 77, 75), (76, 78, 79, 77), (78, 80, 81, 79), (80, 82, 83, 81), (82, 84, 85, 83), (84, 86, 87, 85), (86, 88, 89, 87), (88, 90, 91, 89), (90, 92, 93, 91), (92, 94, 95, 93), (94, 96, 97, 95), (96, 98, 99, 97), (98, 100, 101, 99), (100, 102, 103, 101), (102, 104, 105, 103), (104, 106, 107, 105), (106, 108, 109, 107), (108, 110, 111, 109), (110, 112, 113, 111), (112, 114, 115, 113), (114, 116, 117, 115), (116, 118, 119, 117), (118, 120, 121, 119), (120, 122, 123, 121), (122, 124, 125, 123), (67, 69, 71, 73, 75, 77, 79, 81, 83, 85, 87, 89, 91, 93, 95, 97, 99, 101, 103, 105, 107, 109, 111, 113, 115, 117, 119, 121, 123, 125, 127, 65), (124, 126, 127, 125), (126, 64, 65, 127), (64, 126, 124, 122, 120, 118, 116, 114, 112, 110, 108, 106, 104, 102, 100, 98, 96, 94, 92, 90, 88, 86, 84, 82, 80, 78, 76, 74, 72, 70, 68, 66), (128, 130, 131, 129), (130, 132, 133, 131), (132, 134, 135, 133), (134, 136, 137, 135), (136, 138, 139, 137), (138, 140, 141, 139), (140, 142, 143, 141), (142, 144, 145, 143), (144, 146, 147, 145), (146, 148, 149, 147), (148, 150, 151, 149), (150, 152, 153, 151), (152, 154, 155, 153), (154, 156, 157, 155), (156, 158, 159, 157), (158, 160, 161, 159), (160, 162, 163, 161), (162, 164, 165, 163), (164, 166, 167, 165), (166, 168, 169, 167), (168, 170, 171, 169), (170, 172, 173, 171), (172, 174, 175, 173), (174, 176, 177, 175), (176, 178, 179, 177), (178, 180, 181, 179), (180, 182, 183, 181), (182, 184, 185, 183), (184, 186, 187, 185), (186, 188, 189, 187), (131, 133, 135, 137, 139, 141, 143, 145, 147, 149, 151, 153, 155, 157, 159, 161, 163, 165, 167, 169, 171, 173, 175, 177, 179, 181, 183, 185, 187, 189, 191, 129), (188, 190, 191, 189), (190, 128, 129, 191), (128, 190, 188, 186, 184, 182, 180, 178, 176, 174, 172, 170, 168, 166, 164, 162, 160, 158, 156, 154, 152, 150, 148, 146, 144, 142, 140, 138, 136, 134, 132, 130)])
_uv = me_cylinder_001.uv_layers.new(name='UVMap')
_uv.uv.foreach_set('vector', [0.4051, 0.4094, 0.4162, 0.4094, 0.4162, 0.01575, 0.4051, 0.01575, 0.4162, 0.4094, 0.4267, 0.4094, 0.4267, 0.01575, 0.4162, 0.01575, 0.4267, 0.4094, 0.4361, 0.4094, 0.4361, 0.01575, 0.4267, 0.01575, 0.4361, 0.4094, 0.4441, 0.4094, 0.4441, 0.01575, 0.4361, 0.01575, 0.2498, 0.8345, 0.2578, 0.8345, 0.2578, 0.4409, 0.2498, 0.4409, 0.2578, 0.8345, 0.2672, 0.8345, 0.2672, 0.4409, 0.2578, 0.4409, 0.2672, 0.8345, 0.2777, 0.8345, 0.2777, 0.4409, 0.2672, 0.4409, 0.2777, 0.8345, 0.2888, 0.8345, 0.2888, 0.4409, 0.2777, 0.4409, 0.2888, 0.8345, 0.3001, 0.8345, 0.3001, 0.4409, 0.2888, 0.4409, 0.3001, 0.8345, 0.3112, 0.8345, 0.3112, 0.4409, 0.3001, 0.4409, 0.3112, 0.8345, 0.3217, 0.8345, 0.3217, 0.4409, 0.3112, 0.4409, 0.3217, 0.8345, 0.3311, 0.8345, 0.3311, 0.4409, 0.3217, 0.4409, 0.5727, 0.4094, 0.5807, 0.4094, 0.5807, 0.01575, 0.5727, 0.01575, 0.5807, 0.4094, 0.5901, 0.4094, 0.5901, 0.01575, 0.5807, 0.01575, 0.5901, 0.4094, 0.6006, 0.4094, 0.6006, 0.01575, 0.5901, 0.01575, 0.6006, 0.4094, 0.6117, 0.4094, 0.6117, 0.01575, 0.6006, 0.01575, 0.6117, 0.4094, 0.6231, 0.4094, 0.6231, 0.01575, 0.6117, 0.01575, 0.6231, 0.4094, 0.6342, 0.4094, 0.6342, 0.01575, 0.6231, 0.01575, 0.6342, 0.4094, 0.6446, 0.4094, 0.6446, 0.01575, 0.6342, 0.01575, 0.6446, 0.4094, 0.6541, 0.4094, 0.6541, 0.01575, 0.6446, 0.01575, 0.4677, 0.4094, 0.4772, 0.4094, 0.4772, 0.01575, 0.4677, 0.01575, 0.4772, 0.4094, 0.4876, 0.4094, 0.4876, 0.01575, 0.4772, 0.01575, 0.4876, 0.4094, 0.4987, 0.4094, 0.4987, 0.01575, 0.4876, 0.01575, 0.4987, 0.4094, 0.5101, 0.4094, 0.5101, 0.01575, 0.4987, 0.01575, 0.5101, 0.4094, 0.5212, 0.4094, 0.5212, 0.01575, 0.5101, 0.01575, 0.5212, 0.4094, 0.5317, 0.4094, 0.5317, 0.01575, 0.5212, 0.01575, 0.5317, 0.4094, 0.5411, 0.4094, 0.5411, 0.01575, 0.5317, 0.01575, 0.5411, 0.4094, 0.5491, 0.4094, 0.5491, 0.01575, 0.5411, 0.01575, 0.3628, 0.4094, 0.3722, 0.4094, 0.3722, 0.01575, 0.3628, 0.01575, 0.3722, 0.4094, 0.3827, 0.4094, 0.3827, 0.01575, 0.3722, 0.01575, 0.7886, 0.7654, 0.7869, 0.7458, 0.7837, 0.7276, 0.7789, 0.7113, 0.7729, 0.6977, 0.7658, 0.6873, 0.758, 0.6804, 0.7496, 0.6773, 0.7411, 0.6782, 0.7327, 0.6829, 0.7249, 0.6914, 0.7178, 0.7033, 0.7118, 0.7181, 0.707, 0.7353, 0.7038, 0.7542, 0.7021, 0.7741, 0.7021, 0.7942, 0.7038, 0.8137, 0.707, 0.832, 0.7118, 0.8482, 0.7178, 0.8618, 0.7249, 0.8723, 0.7327, 0.8792, 0.7411, 0.8822, 0.7496, 0.8814, 0.758, 0.8766, 0.7658, 0.8681, 0.7729, 0.8562, 0.7789, 0.8414, 0.7837, 0.8242, 0.7869, 0.8053, 0.7886, 0.7855, 0.3827, 0.4094, 0.3938, 0.4094, 0.3938, 0.01575, 0.3827, 0.01575, 0.3938, 0.4094, 0.4051, 0.4094, 0.4051, 0.01575, 0.3938, 0.01575, 0.6634, 0.8213, 0.6634, 0.8012, 0.6617, 0.7816, 0.6585, 0.7634, 0.6537, 0.7472, 0.6477, 0.7335, 0.6406, 0.7231, 0.6328, 0.7162, 0.6244, 0.7131, 0.6159, 0.714, 0.6075, 0.7188, 0.5997, 0.7272, 0.5926, 0.7391, 0.5866, 0.7539, 0.5818, 0.7711, 0.5786, 0.79, 0.5769, 0.8099, 0.5769, 0.83, 0.5786, 0.8496, 0.5818, 0.8678, 0.5866, 0.884, 0.5926, 0.8976, 0.5997, 0.9081, 0.6075, 0.915, 0.6159, 0.9181, 0.6244, 0.9172, 0.6328, 0.9124, 0.6406, 0.9039, 0.6477, 0.8921, 0.6537, 0.8772, 0.6585, 0.8601, 0.6617, 0.8412, 0.1872, 0.4094, 0.1983, 0.4094, 0.1983, 0.01575, 0.1872, 0.01575, 0.1983, 0.4094, 0.2087, 0.4094, 0.2087, 0.01575, 0.1983, 0.01575, 0.2087, 0.4094, 0.2182, 0.4094, 0.2182, 0.01575, 0.2087, 0.01575, 0.2182, 0.4094, 0.2262, 0.4094, 0.2262, 0.01575, 0.2182, 0.01575, 0.2498, 0.4094, 0.2578, 0.4094, 0.2578, 0.01575, 0.2498, 0.01575, 0.2578, 0.4094, 0.2672, 0.4094, 0.2672, 0.01575, 0.2578, 0.01575, 0.2672, 0.4094, 0.2777, 0.4094, 0.2777, 0.01575, 0.2672, 0.01575, 0.2777, 0.4094, 0.2888, 0.4094, 0.2888, 0.01575, 0.2777, 0.01575, 0.2888, 0.4094, 0.3001, 0.4094, 0.3001, 0.01575, 0.2888, 0.01575, 0.3001, 0.4094, 0.3112, 0.4094, 0.3112, 0.01575, 0.3001, 0.01575, 0.3112, 0.4094, 0.3217, 0.4094, 0.3217, 0.01575, 0.3112, 0.01575, 0.3217, 0.4094, 0.3311, 0.4094, 0.3311, 0.01575, 0.3217, 0.01575, 0.3311, 0.4094, 0.3391, 0.4094, 0.3391, 0.01575, 0.3311, 0.01575, 0.1368, 0.8345, 0.1462, 0.8345, 0.1462, 0.4409, 0.1368, 0.4409, 0.1462, 0.8345, 0.1567, 0.8345, 0.1567, 0.4409, 0.1462, 0.4409, 0.1567, 0.8345, 0.1678, 0.8345, 0.1678, 0.4409, 0.1567, 0.4409, 0.1678, 0.8345, 0.1791, 0.8345, 0.1791, 0.4409, 0.1678, 0.4409, 0.1791, 0.8345, 0.1903, 0.8345, 0.1903, 0.4409, 0.1791, 0.4409, 0.1903, 0.8345, 0.2007, 0.8345, 0.2007, 0.4409, 0.1903, 0.4409, 0.2007, 0.8345, 0.2101, 0.8345, 0.2101, 0.4409, 0.2007, 0.4409, 0.3548, 0.8345, 0.3642, 0.8345, 0.3642, 0.4409, 0.3548, 0.4409, 0.3642, 0.8345, 0.3747, 0.8345, 0.3747, 0.4409, 0.3642, 0.4409, 0.3747, 0.8345, 0.3858, 0.8345, 0.3858, 0.4409, 0.3747, 0.4409, 0.3858, 0.8345, 0.3971, 0.8345, 0.3971, 0.4409, 0.3858, 0.4409, 0.3971, 0.8345, 0.4082, 0.8345, 0.4082, 0.4409, 0.3971, 0.4409, 0.4082, 0.8345, 0.4187, 0.8345, 0.4187, 0.4409, 0.4082, 0.4409, 0.4187, 0.8345, 0.4281, 0.8345, 0.4281, 0.4409, 0.4187, 0.4409, 0.1368, 0.4094, 0.1448, 0.4094, 0.1448, 0.01575, 0.1368, 0.01575, 0.1448, 0.4094, 0.1542, 0.4094, 0.1542, 0.01575, 0.1448, 0.01575, 0.1542, 0.4094, 0.1647, 0.4094, 0.1647, 0.01575, 0.1542, 0.01575, 0.7886, 0.5289, 0.7869, 0.5094, 0.7837, 0.4911, 0.7789, 0.4749, 0.7729, 0.4613, 0.7658, 0.4508, 0.758, 0.4439, 0.7496, 0.4409, 0.7411, 0.4417, 0.7327, 0.4465, 0.7249, 0.455, 0.7178, 0.4669, 0.7118, 0.4817, 0.707, 0.4989, 0.7038, 0.5178, 0.7021, 0.5377, 0.7021, 0.5578, 0.7038, 0.5773, 0.707, 0.5955, 0.7118, 0.6118, 0.7178, 0.6254, 0.7249, 0.6358, 0.7327, 0.6427, 0.7411, 0.6458, 0.7496, 0.6449, 0.758, 0.6402, 0.7658, 0.6317, 0.7729, 0.6198, 0.7789, 0.605, 0.7837, 0.5878, 0.7869, 0.5689, 0.7886, 0.549, 0.1647, 0.4094, 0.1758, 0.4094, 0.1758, 0.01575, 0.1647, 0.01575, 0.1758, 0.4094, 0.1872, 0.4094, 0.1872, 0.01575, 0.1758, 0.01575, 0.7641, 0.1239, 0.7641, 0.1038, 0.7625, 0.08425, 0.7592, 0.06601, 0.7545, 0.04978, 0.7485, 0.03617, 0.7414, 0.02572, 0.7335, 0.01883, 0.7252, 0.01575, 0.7167, 0.01661, 0.7083, 0.02138, 0.7004, 0.02987, 0.6934, 0.04175, 0.6873, 0.05657, 0.6826, 0.07376, 0.6793, 0.09266, 0.6777, 0.1125, 0.6777, 0.1326, 0.6793, 0.1522, 0.6826, 0.1704, 0.6873, 0.1867, 0.6934, 0.2003, 0.7004, 0.2107, 0.7083, 0.2176, 0.7167, 0.2207, 0.7252, 0.2198, 0.7335, 0.2151, 0.7414, 0.2066, 0.7485, 0.1947, 0.7545, 0.1799, 0.7592, 0.1627, 0.7625, 0.1438, 0.7878, 0.1209, 0.7878, 0.1441, 0.8632, 0.1441, 0.8632, 0.1209, 0.7878, 0.1441, 0.7878, 0.166, 0.8632, 0.166, 0.8632, 0.1441, 0.7878, 0.166, 0.7878, 0.1856, 0.8632, 0.1856, 0.8632, 0.166, 0.7878, 0.1856, 0.7878, 0.2024, 0.8632, 0.2024, 0.8632, 0.1856, 0.4779, 0.7131, 0.4779, 0.7299, 0.5533, 0.7299, 0.5533, 0.7131, 0.4779, 0.7299, 0.4779, 0.7495, 0.5533, 0.7495, 0.5533, 0.7299, 0.4779, 0.7495, 0.4779, 0.7714, 0.5533, 0.7714, 0.5533, 0.7495, 0.4779, 0.7714, 0.4779, 0.7946, 0.5533, 0.7946, 0.5533, 0.7714, 0.4779, 0.7946, 0.4779, 0.8183, 0.5533, 0.8183, 0.5533, 0.7946, 0.4779, 0.8183, 0.4779, 0.8415, 0.5533, 0.8415, 0.5533, 0.8183, 0.4779, 0.8415, 0.4779, 0.8633, 0.5533, 0.8633, 0.5533, 0.8415, 0.4779, 0.8633, 0.4779, 0.883, 0.5533, 0.883, 0.5533, 0.8633, 0.4779, 0.883, 0.4779, 0.8997, 0.5533, 0.8997, 0.5533, 0.883, 0.6777, 0.2522, 0.6777, 0.2719, 0.7531, 0.2719, 0.7531, 0.2522, 0.6777, 0.2719, 0.6777, 0.2937, 0.7531, 0.2937, 0.7531, 0.2719, 0.6777, 0.2937, 0.6777, 0.3169, 0.7531, 0.3169, 0.7531, 0.2937, 0.6777, 0.3169, 0.6777, 0.3406, 0.7531, 0.3406, 0.7531, 0.3169, 0.6777, 0.3406, 0.6777, 0.3638, 0.7531, 0.3638, 0.7531, 0.3406, 0.6777, 0.3638, 0.6777, 0.3857, 0.7531, 0.3857, 0.7531, 0.3638, 0.6777, 0.3857, 0.6777, 0.4053, 0.7531, 0.4053, 0.7531, 0.3857, 0.7767, 0.2522, 0.7767, 0.2719, 0.8521, 0.2719, 0.8521, 0.2522, 0.7767, 0.2719, 0.7767, 0.2937, 0.8521, 0.2937, 0.8521, 0.2719, 0.7767, 0.2937, 0.7767, 0.3169, 0.8521, 0.3169, 0.8521, 0.2937, 0.7767, 0.3169, 0.7767, 0.3406, 0.8521, 0.3406, 0.8521, 0.3169, 0.7767, 0.3406, 0.7767, 0.3638, 0.8521, 0.3638, 0.8521, 0.3406, 0.7767, 0.3638, 0.7767, 0.3857, 0.8521, 0.3857, 0.8521, 0.3638, 0.7767, 0.3857, 0.7767, 0.4053, 0.8521, 0.4053, 0.8521, 0.3857, 0.7878, 0.01575, 0.7878, 0.03248, 0.8632, 0.03248, 0.8632, 0.01575, 0.7878, 0.03248, 0.7878, 0.05216, 0.8632, 0.05216, 0.8632, 0.03248, 0.7878, 0.05216, 0.7878, 0.07402, 0.8632, 0.07402, 0.8632, 0.05216, 0.5533, 0.5443, 0.5513, 0.5213, 0.5475, 0.4999, 0.542, 0.4808, 0.5349, 0.4649, 0.5266, 0.4526, 0.5173, 0.4445, 0.5075, 0.4409, 0.4975, 0.4419, 0.4877, 0.4475, 0.4784, 0.4574, 0.4701, 0.4714, 0.4631, 0.4888, 0.4575, 0.509, 0.4537, 0.5312, 0.4517, 0.5546, 0.4517, 0.5782, 0.4537, 0.6011, 0.4575, 0.6226, 0.4631, 0.6416, 0.4701, 0.6576, 0.4784, 0.6699, 0.4877, 0.678, 0.4975, 0.6816, 0.5075, 0.6806, 0.5173, 0.675, 0.5266, 0.665, 0.5349, 0.6511, 0.542, 0.6337, 0.5475, 0.6135, 0.5513, 0.5913, 0.5533, 0.5679, 0.7878, 0.07402, 0.7878, 0.09723, 0.8632, 0.09723, 0.8632, 0.07402, 0.7878, 0.09723, 0.7878, 0.1209, 0.8632, 0.1209, 0.8632, 0.09723, 0.6785, 0.5679, 0.6785, 0.5443, 0.6765, 0.5213, 0.6727, 0.4999, 0.6671, 0.4808, 0.6601, 0.4649, 0.6518, 0.4526, 0.6425, 0.4445, 0.6327, 0.4409, 0.6227, 0.4419, 0.6129, 0.4475, 0.6036, 0.4574, 0.5953, 0.4714, 0.5883, 0.4888, 0.5827, 0.509, 0.5789, 0.5312, 0.5769, 0.5546, 0.5769, 0.5782, 0.5789, 0.6011, 0.5827, 0.6226, 0.5883, 0.6416, 0.5953, 0.6576, 0.6036, 0.6699, 0.6129, 0.678, 0.6227, 0.6816, 0.6327, 0.6806, 0.6425, 0.675, 0.6518, 0.665, 0.6601, 0.6511, 0.6671, 0.6337, 0.6727, 0.6135, 0.6765, 0.5913])
me_cylinder_001.materials.append(mat_material_018)
me_cylinder_001.use_mirror_x = True
me_cylinder_001.update()
me_cylinder_002 = bpy.data.meshes.new('Cylinder.002')
me_cylinder_002.from_pydata([(0.0, -0.1291, 0.3297), (0.0, -0.1291, -0.3297), (-0.02519, -0.1266, 0.3297), (-0.02519, -0.1266, -0.3297), (-0.04941, -0.1193, 0.3297), (-0.04941, -0.1193, -0.3297), (-0.07173, -0.1074, 0.3297), (-0.07173, -0.1074, -0.3297), (-0.0913, -0.0913, 0.3297), (-0.0913, -0.0913, -0.3297), (-0.1074, -0.07173, 0.3297), (-0.1074, -0.07173, -0.3297), (-0.1193, -0.04941, 0.3297), (-0.1193, -0.04941, -0.3297), (-0.1266, -0.02519, 0.3297), (-0.1266, -0.02519, -0.3297), (-0.1291, 0.0, 0.3297), (-0.1291, 0.0, -0.3297), (-0.1266, 0.02519, 0.3297), (-0.1266, 0.02519, -0.3297), (-0.1193, 0.04941, 0.3297), (-0.1193, 0.04941, -0.3297), (-0.1074, 0.07173, 0.3297), (-0.1074, 0.07173, -0.3297), (-0.0913, 0.0913, 0.3297), (-0.0913, 0.0913, -0.3297), (-0.07173, 0.1074, 0.3297), (-0.07173, 0.1074, -0.3297), (-0.04941, 0.1193, 0.3297), (-0.04941, 0.1193, -0.3297), (-0.02519, 0.1266, 0.3297), (-0.02519, 0.1266, -0.3297), (0.0, 0.1291, 0.3297), (0.0, 0.1291, -0.3297), (0.02519, 0.1266, 0.3297), (0.02519, 0.1266, -0.3297), (0.04941, 0.1193, 0.3297), (0.04941, 0.1193, -0.3297), (0.07173, 0.1074, 0.3297), (0.07173, 0.1074, -0.3297), (0.0913, 0.0913, 0.3297), (0.0913, 0.0913, -0.3297), (0.1074, 0.07173, 0.3297), (0.1074, 0.07173, -0.3297), (0.1193, 0.04941, 0.3297), (0.1193, 0.04941, -0.3297), (0.1266, 0.02519, 0.3297), (0.1266, 0.02519, -0.3297), (0.1291, 0.0, 0.3297), (0.1291, 0.0, -0.3297), (0.1266, -0.02519, 0.3297), (0.1266, -0.02519, -0.3297), (0.1193, -0.04941, 0.3297), (0.1193, -0.04941, -0.3297), (0.1074, -0.07173, 0.3297), (0.1074, -0.07173, -0.3297), (0.0913, -0.0913, 0.3297), (0.0913, -0.0913, -0.3297), (0.07173, -0.1074, 0.3297), (0.07173, -0.1074, -0.3297), (0.04941, -0.1193, 0.3297), (0.04941, -0.1193, -0.3297), (0.02519, -0.1266, 0.3297), (0.02519, -0.1266, -0.3297), (-4.925e-07, -0.1291, -0.4182), (-4.925e-07, -0.1291, -1.078), (-0.02519, -0.1266, -0.4182), (-0.02519, -0.1266, -1.078), (-0.04941, -0.1193, -0.4182), (-0.04941, -0.1193, -1.078), (-0.07173, -0.1074, -0.4182), (-0.07173, -0.1074, -1.078), (-0.0913, -0.0913, -0.4182), (-0.0913, -0.0913, -1.078), (-0.1074, -0.07173, -0.4182), (-0.1074, -0.07173, -1.078), (-0.1193, -0.04941, -0.4182), (-0.1193, -0.04941, -1.078), (-0.1266, -0.02519, -0.4182), (-0.1266, -0.02519, -1.078), (-0.1291, 0.0, -0.4182), (-0.1291, 0.0, -1.078), (-0.1266, 0.02519, -0.4182), (-0.1266, 0.02519, -1.078), (-0.1193, 0.04941, -0.4182), (-0.1193, 0.04941, -1.078), (-0.1074, 0.07173, -0.4182), (-0.1074, 0.07173, -1.078), (-0.0913, 0.0913, -0.4182), (-0.0913, 0.0913, -1.078), (-0.07173, 0.1074, -0.4182), (-0.07173, 0.1074, -1.078), (-0.04941, 0.1193, -0.4182), (-0.04941, 0.1193, -1.078), (-0.02519, 0.1266, -0.4182), (-0.02519, 0.1266, -1.078), (-4.925e-07, 0.1291, -0.4182), (-4.925e-07, 0.1291, -1.078), (0.02519, 0.1266, -0.4182), (0.02519, 0.1266, -1.078), (0.04941, 0.1193, -0.4182), (0.04941, 0.1193, -1.078), (0.07173, 0.1074, -0.4182), (0.07173, 0.1074, -1.078), (0.0913, 0.0913, -0.4182), (0.0913, 0.0913, -1.078), (0.1074, 0.07173, -0.4182), (0.1074, 0.07173, -1.078), (0.1193, 0.04941, -0.4182), (0.1193, 0.04941, -1.078), (0.1266, 0.02519, -0.4182), (0.1266, 0.02519, -1.078), (0.1291, 0.0, -0.4182), (0.1291, 0.0, -1.078), (0.1266, -0.02519, -0.4182), (0.1266, -0.02519, -1.078), (0.1193, -0.04941, -0.4182), (0.1193, -0.04941, -1.078), (0.1074, -0.07173, -0.4182), (0.1074, -0.07173, -1.078), (0.0913, -0.0913, -0.4182), (0.0913, -0.0913, -1.078), (0.07173, -0.1074, -0.4182), (0.07173, -0.1074, -1.078), (0.04941, -0.1193, -0.4182), (0.04941, -0.1193, -1.078), (0.02519, -0.1266, -0.4182), (0.02519, -0.1266, -1.078), (-4.925e-07, -0.1517, -0.2462), (-4.925e-07, -0.1517, -0.4709), (-0.02959, -0.1488, -0.2462), (-0.02959, -0.1488, -0.4709), (-0.05805, -0.1401, -0.2462), (-0.05805, -0.1401, -0.4709), (-0.08427, -0.1261, -0.2462), (-0.08427, -0.1261, -0.4709), (-0.1073, -0.1073, -0.2462), (-0.1073, -0.1073, -0.4709), (-0.1261, -0.08427, -0.2462), (-0.1261, -0.08427, -0.4709), (-0.1401, -0.05805, -0.2462), (-0.1401, -0.05805, -0.4709), (-0.1488, -0.02959, -0.2462), (-0.1488, -0.02959, -0.4709), (-0.1517, 0.0, -0.2462), (-0.1517, 0.0, -0.4709), (-0.1488, 0.02959, -0.2462), (-0.1488, 0.02959, -0.4709), (-0.1401, 0.05805, -0.2462), (-0.1401, 0.05805, -0.4709), (-0.1261, 0.08427, -0.2462), (-0.1261, 0.08427, -0.4709), (-0.1073, 0.1073, -0.2462), (-0.1073, 0.1073, -0.4709), (-0.08427, 0.1261, -0.2462), (-0.08427, 0.1261, -0.4709), (-0.05805, 0.1401, -0.2462), (-0.05805, 0.1401, -0.4709), (-0.02959, 0.1488, -0.2462), (-0.02959, 0.1488, -0.4709), (-4.925e-07, 0.1517, -0.2462), (-4.925e-07, 0.1517, -0.4709), (0.02959, 0.1488, -0.2462), (0.02959, 0.1488, -0.4709), (0.05805, 0.1401, -0.2462), (0.05805, 0.1401, -0.4709), (0.08427, 0.1261, -0.2462), (0.08427, 0.1261, -0.4709), (0.1073, 0.1073, -0.2462), (0.1073, 0.1073, -0.4709), (0.1261, 0.08427, -0.2462), (0.1261, 0.08427, -0.4709), (0.1401, 0.05805, -0.2462), (0.1401, 0.05805, -0.4709), (0.1488, 0.02959, -0.2462), (0.1488, 0.02959, -0.4709), (0.1517, 0.0, -0.2462), (0.1517, 0.0, -0.4709), (0.1488, -0.02959, -0.2462), (0.1488, -0.02959, -0.4709), (0.1401, -0.05805, -0.2462), (0.1401, -0.05805, -0.4709), (0.1261, -0.08427, -0.2462), (0.1261, -0.08427, -0.4709), (0.1073, -0.1073, -0.2462), (0.1073, -0.1073, -0.4709), (0.08427, -0.1261, -0.2462), (0.08427, -0.1261, -0.4709), (0.05805, -0.1401, -0.2462), (0.05805, -0.1401, -0.4709), (0.02959, -0.1488, -0.2462), (0.02959, -0.1488, -0.4709)], [], [(0, 2, 3, 1), (2, 4, 5, 3), (4, 6, 7, 5), (6, 8, 9, 7), (8, 10, 11, 9), (10, 12, 13, 11), (12, 14, 15, 13), (14, 16, 17, 15), (16, 18, 19, 17), (18, 20, 21, 19), (20, 22, 23, 21), (22, 24, 25, 23), (24, 26, 27, 25), (26, 28, 29, 27), (28, 30, 31, 29), (30, 32, 33, 31), (32, 34, 35, 33), (34, 36, 37, 35), (36, 38, 39, 37), (38, 40, 41, 39), (40, 42, 43, 41), (42, 44, 45, 43), (44, 46, 47, 45), (46, 48, 49, 47), (48, 50, 51, 49), (50, 52, 53, 51), (52, 54, 55, 53), (54, 56, 57, 55), (56, 58, 59, 57), (58, 60, 61, 59), (3, 5, 7, 9, 11, 13, 15, 17, 19, 21, 23, 25, 27, 29, 31, 33, 35, 37, 39, 41, 43, 45, 47, 49, 51, 53, 55, 57, 59, 61, 63, 1), (60, 62, 63, 61), (62, 0, 1, 63), (0, 62, 60, 58, 56, 54, 52, 50, 48, 46, 44, 42, 40, 38, 36, 34, 32, 30, 28, 26, 24, 22, 20, 18, 16, 14, 12, 10, 8, 6, 4, 2), (64, 66, 67, 65), (66, 68, 69, 67), (68, 70, 71, 69), (70, 72, 73, 71), (72, 74, 75, 73), (74, 76, 77, 75), (76, 78, 79, 77), (78, 80, 81, 79), (80, 82, 83, 81), (82, 84, 85, 83), (84, 86, 87, 85), (86, 88, 89, 87), (88, 90, 91, 89), (90, 92, 93, 91), (92, 94, 95, 93), (94, 96, 97, 95), (96, 98, 99, 97), (98, 100, 101, 99), (100, 102, 103, 101), (102, 104, 105, 103), (104, 106, 107, 105), (106, 108, 109, 107), (108, 110, 111, 109), (110, 112, 113, 111), (112, 114, 115, 113), (114, 116, 117, 115), (116, 118, 119, 117), (118, 120, 121, 119), (120, 122, 123, 121), (122, 124, 125, 123), (67, 69, 71, 73, 75, 77, 79, 81, 83, 85, 87, 89, 91, 93, 95, 97, 99, 101, 103, 105, 107, 109, 111, 113, 115, 117, 119, 121, 123, 125, 127, 65), (124, 126, 127, 125), (126, 64, 65, 127), (64, 126, 124, 122, 120, 118, 116, 114, 112, 110, 108, 106, 104, 102, 100, 98, 96, 94, 92, 90, 88, 86, 84, 82, 80, 78, 76, 74, 72, 70, 68, 66), (128, 130, 131, 129), (130, 132, 133, 131), (132, 134, 135, 133), (134, 136, 137, 135), (136, 138, 139, 137), (138, 140, 141, 139), (140, 142, 143, 141), (142, 144, 145, 143), (144, 146, 147, 145), (146, 148, 149, 147), (148, 150, 151, 149), (150, 152, 153, 151), (152, 154, 155, 153), (154, 156, 157, 155), (156, 158, 159, 157), (158, 160, 161, 159), (160, 162, 163, 161), (162, 164, 165, 163), (164, 166, 167, 165), (166, 168, 169, 167), (168, 170, 171, 169), (170, 172, 173, 171), (172, 174, 175, 173), (174, 176, 177, 175), (176, 178, 179, 177), (178, 180, 181, 179), (180, 182, 183, 181), (182, 184, 185, 183), (184, 186, 187, 185), (186, 188, 189, 187), (131, 133, 135, 137, 139, 141, 143, 145, 147, 149, 151, 153, 155, 157, 159, 161, 163, 165, 167, 169, 171, 173, 175, 177, 179, 181, 183, 185, 187, 189, 191, 129), (188, 190, 191, 189), (190, 128, 129, 191), (128, 190, 188, 186, 184, 182, 180, 178, 176, 174, 172, 170, 168, 166, 164, 162, 160, 158, 156, 154, 152, 150, 148, 146, 144, 142, 140, 138, 136, 134, 132, 130)])
_uv = me_cylinder_002.uv_layers.new(name='UVMap')
_uv.uv.foreach_set('vector', [0.615, 0.4094, 0.6262, 0.4094, 0.6262, 0.01575, 0.615, 0.01575, 0.6262, 0.4094, 0.6366, 0.4094, 0.6366, 0.01575, 0.6262, 0.01575, 0.6366, 0.4094, 0.646, 0.4094, 0.646, 0.01575, 0.6366, 0.01575, 0.646, 0.4094, 0.6541, 0.4094, 0.6541, 0.01575, 0.646, 0.01575, 0.4677, 0.4094, 0.4772, 0.4094, 0.4772, 0.01575, 0.4677, 0.01575, 0.4772, 0.4094, 0.4876, 0.4094, 0.4876, 0.01575, 0.4772, 0.01575, 0.4876, 0.4094, 0.4987, 0.4094, 0.4987, 0.01575, 0.4876, 0.01575, 0.4987, 0.4094, 0.5101, 0.4094, 0.5101, 0.01575, 0.4987, 0.01575, 0.5101, 0.4094, 0.5212, 0.4094, 0.5212, 0.01575, 0.5101, 0.01575, 0.5212, 0.4094, 0.5317, 0.4094, 0.5317, 0.01575, 0.5212, 0.01575, 0.5317, 0.4094, 0.5411, 0.4094, 0.5411, 0.01575, 0.5317, 0.01575, 0.5411, 0.4094, 0.5491, 0.4094, 0.5491, 0.01575, 0.5411, 0.01575, 0.2498, 0.8345, 0.2578, 0.8345, 0.2578, 0.4409, 0.2498, 0.4409, 0.2578, 0.8345, 0.2672, 0.8345, 0.2672, 0.4409, 0.2578, 0.4409, 0.2672, 0.8345, 0.2777, 0.8345, 0.2777, 0.4409, 0.2672, 0.4409, 0.2777, 0.8345, 0.2888, 0.8345, 0.2888, 0.4409, 0.2777, 0.4409, 0.2888, 0.8345, 0.3001, 0.8345, 0.3001, 0.4409, 0.2888, 0.4409, 0.3001, 0.8345, 0.3112, 0.8345, 0.3112, 0.4409, 0.3001, 0.4409, 0.3112, 0.8345, 0.3217, 0.8345, 0.3217, 0.4409, 0.3112, 0.4409, 0.3217, 0.8345, 0.3311, 0.8345, 0.3311, 0.4409, 0.3217, 0.4409, 0.3628, 0.4094, 0.3708, 0.4094, 0.3708, 0.01575, 0.3628, 0.01575, 0.3708, 0.4094, 0.3802, 0.4094, 0.3802, 0.01575, 0.3708, 0.01575, 0.3802, 0.4094, 0.3907, 0.4094, 0.3907, 0.01575, 0.3802, 0.01575, 0.3907, 0.4094, 0.4018, 0.4094, 0.4018, 0.01575, 0.3907, 0.01575, 0.4018, 0.4094, 0.4131, 0.4094, 0.4131, 0.01575, 0.4018, 0.01575, 0.4131, 0.4094, 0.4242, 0.4094, 0.4242, 0.01575, 0.4131, 0.01575, 0.4242, 0.4094, 0.4347, 0.4094, 0.4347, 0.01575, 0.4242, 0.01575, 0.4347, 0.4094, 0.4441, 0.4094, 0.4441, 0.01575, 0.4347, 0.01575, 0.5727, 0.4094, 0.5821, 0.4094, 0.5821, 0.01575, 0.5727, 0.01575, 0.5821, 0.4094, 0.5926, 0.4094, 0.5926, 0.01575, 0.5821, 0.01575, 0.7886, 0.7654, 0.7869, 0.7458, 0.7837, 0.7276, 0.7789, 0.7113, 0.7729, 0.6977, 0.7658, 0.6873, 0.758, 0.6804, 0.7496, 0.6773, 0.7411, 0.6782, 0.7327, 0.6829, 0.7249, 0.6914, 0.7178, 0.7033, 0.7118, 0.7181, 0.707, 0.7353, 0.7038, 0.7542, 0.7021, 0.7741, 0.7021, 0.7942, 0.7038, 0.8137, 0.707, 0.832, 0.7118, 0.8482, 0.7178, 0.8618, 0.7249, 0.8723, 0.7327, 0.8792, 0.7411, 0.8822, 0.7496, 0.8814, 0.758, 0.8766, 0.7658, 0.8681, 0.7729, 0.8562, 0.7789, 0.8414, 0.7837, 0.8242, 0.7869, 0.8053, 0.7886, 0.7855, 0.5926, 0.4094, 0.6037, 0.4094, 0.6037, 0.01575, 0.5926, 0.01575, 0.6037, 0.4094, 0.615, 0.4094, 0.615, 0.01575, 0.6037, 0.01575, 0.6634, 0.8213, 0.6634, 0.8012, 0.6617, 0.7816, 0.6585, 0.7634, 0.6537, 0.7472, 0.6477, 0.7335, 0.6406, 0.7231, 0.6328, 0.7162, 0.6244, 0.7131, 0.6159, 0.714, 0.6075, 0.7188, 0.5997, 0.7272, 0.5926, 0.7391, 0.5866, 0.7539, 0.5818, 0.7711, 0.5786, 0.79, 0.5769, 0.8099, 0.5769, 0.83, 0.5786, 0.8496, 0.5818, 0.8678, 0.5866, 0.884, 0.5926, 0.8976, 0.5997, 0.9081, 0.6075, 0.915, 0.6159, 0.9181, 0.6244, 0.9172, 0.6328, 0.9124, 0.6406, 0.9039, 0.6477, 0.8921, 0.6537, 0.8772, 0.6585, 0.8601, 0.6617, 0.8412, 0.1791, 0.8345, 0.1903, 0.8345, 0.1903, 0.4409, 0.1791, 0.4409, 0.1903, 0.8345, 0.2007, 0.8345, 0.2007, 0.4409, 0.1903, 0.4409, 0.2007, 0.8345, 0.2101, 0.8345, 0.2101, 0.4409, 0.2007, 0.4409, 0.2498, 0.4094, 0.2578, 0.4094, 0.2578, 0.01575, 0.2498, 0.01575, 0.2578, 0.4094, 0.2672, 0.4094, 0.2672, 0.01575, 0.2578, 0.01575, 0.2672, 0.4094, 0.2777, 0.4094, 0.2777, 0.01575, 0.2672, 0.01575, 0.2777, 0.4094, 0.2888, 0.4094, 0.2888, 0.01575, 0.2777, 0.01575, 0.2888, 0.4094, 0.3001, 0.4094, 0.3001, 0.01575, 0.2888, 0.01575, 0.3001, 0.4094, 0.3112, 0.4094, 0.3112, 0.01575, 0.3001, 0.01575, 0.3112, 0.4094, 0.3217, 0.4094, 0.3217, 0.01575, 0.3112, 0.01575, 0.3217, 0.4094, 0.3311, 0.4094, 0.3311, 0.01575, 0.3217, 0.01575, 0.3311, 0.4094, 0.3391, 0.4094, 0.3391, 0.01575, 0.3311, 0.01575, 0.1368, 0.4094, 0.1448, 0.4094, 0.1448, 0.01575, 0.1368, 0.01575, 0.1448, 0.4094, 0.1542, 0.4094, 0.1542, 0.01575, 0.1448, 0.01575, 0.1542, 0.4094, 0.1647, 0.4094, 0.1647, 0.01575, 0.1542, 0.01575, 0.1647, 0.4094, 0.1758, 0.4094, 0.1758, 0.01575, 0.1647, 0.01575, 0.1758, 0.4094, 0.1872, 0.4094, 0.1872, 0.01575, 0.1758, 0.01575, 0.1872, 0.4094, 0.1983, 0.4094, 0.1983, 0.01575, 0.1872, 0.01575, 0.1983, 0.4094, 0.2087, 0.4094, 0.2087, 0.01575, 0.1983, 0.01575, 0.2087, 0.4094, 0.2182, 0.4094, 0.2182, 0.01575, 0.2087, 0.01575, 0.2182, 0.4094, 0.2262, 0.4094, 0.2262, 0.01575, 0.2182, 0.01575, 0.3548, 0.8345, 0.3642, 0.8345, 0.3642, 0.4409, 0.3548, 0.4409, 0.3642, 0.8345, 0.3747, 0.8345, 0.3747, 0.4409, 0.3642, 0.4409, 0.3747, 0.8345, 0.3858, 0.8345, 0.3858, 0.4409, 0.3747, 0.4409, 0.3858, 0.8345, 0.3971, 0.8345, 0.3971, 0.4409, 0.3858, 0.4409, 0.3971, 0.8345, 0.4082, 0.8345, 0.4082, 0.4409, 0.3971, 0.4409, 0.4082, 0.8345, 0.4187, 0.8345, 0.4187, 0.4409, 0.4082, 0.4409, 0.4187, 0.8345, 0.4281, 0.8345, 0.4281, 0.4409, 0.4187, 0.4409, 0.1368, 0.8345, 0.1462, 0.8345, 0.1462, 0.4409, 0.1368, 0.4409, 0.1462, 0.8345, 0.1567, 0.8345, 0.1567, 0.4409, 0.1462, 0.4409, 0.7886, 0.5289, 0.7869, 0.5094, 0.7837, 0.4911, 0.7789, 0.4749, 0.7729, 0.4613, 0.7658, 0.4508, 0.758, 0.4439, 0.7496, 0.4409, 0.7411, 0.4417, 0.7327, 0.4465, 0.7249, 0.455, 0.7178, 0.4669, 0.7118, 0.4817, 0.707, 0.4989, 0.7038, 0.5178, 0.7021, 0.5377, 0.7021, 0.5578, 0.7038, 0.5773, 0.707, 0.5955, 0.7118, 0.6118, 0.7178, 0.6254, 0.7249, 0.6358, 0.7327, 0.6427, 0.7411, 0.6458, 0.7496, 0.6449, 0.758, 0.6402, 0.7658, 0.6317, 0.7729, 0.6198, 0.7789, 0.605, 0.7837, 0.5878, 0.7869, 0.5689, 0.7886, 0.549, 0.1567, 0.8345, 0.1678, 0.8345, 0.1678, 0.4409, 0.1567, 0.4409, 0.1678, 0.8345, 0.1791, 0.8345, 0.1791, 0.4409, 0.1678, 0.4409, 0.7641, 0.1239, 0.7641, 0.1038, 0.7625, 0.08425, 0.7592, 0.06601, 0.7545, 0.04978, 0.7485, 0.03617, 0.7414, 0.02572, 0.7335, 0.01883, 0.7252, 0.01575, 0.7167, 0.01661, 0.7083, 0.02138, 0.7004, 0.02987, 0.6934, 0.04175, 0.6873, 0.05657, 0.6826, 0.07376, 0.6793, 0.09266, 0.6777, 0.1125, 0.6777, 0.1326, 0.6793, 0.1522, 0.6826, 0.1704, 0.6873, 0.1867, 0.6934, 0.2003, 0.7004, 0.2107, 0.7083, 0.2176, 0.7167, 0.2207, 0.7252, 0.2198, 0.7335, 0.2151, 0.7414, 0.2066, 0.7485, 0.1947, 0.7545, 0.1799, 0.7592, 0.1627, 0.7625, 0.1438, 0.6777, 0.3406, 0.6777, 0.3638, 0.7531, 0.3638, 0.7531, 0.3406, 0.6777, 0.3638, 0.6777, 0.3857, 0.7531, 0.3857, 0.7531, 0.3638, 0.6777, 0.3857, 0.6777, 0.4053, 0.7531, 0.4053, 0.7531, 0.3857, 0.5533, 0.8997, 0.5533, 0.883, 0.4779, 0.883, 0.4779, 0.8997, 0.5533, 0.883, 0.5533, 0.8633, 0.4779, 0.8633, 0.4779, 0.883, 0.5533, 0.8633, 0.5533, 0.8415, 0.4779, 0.8415, 0.4779, 0.8633, 0.5533, 0.8415, 0.5533, 0.8183, 0.4779, 0.8183, 0.4779, 0.8415, 0.5533, 0.8183, 0.5533, 0.7946, 0.4779, 0.7946, 0.4779, 0.8183, 0.5533, 0.7946, 0.5533, 0.7714, 0.4779, 0.7714, 0.4779, 0.7946, 0.5533, 0.7714, 0.5533, 0.7495, 0.4779, 0.7495, 0.4779, 0.7714, 0.5533, 0.7495, 0.5533, 0.7299, 0.4779, 0.7299, 0.4779, 0.7495, 0.5533, 0.7299, 0.5533, 0.7131, 0.4779, 0.7131, 0.4779, 0.7299, 0.7878, 0.01575, 0.7878, 0.03248, 0.8632, 0.03248, 0.8632, 0.01575, 0.7878, 0.03248, 0.7878, 0.05216, 0.8632, 0.05216, 0.8632, 0.03248, 0.7878, 0.05216, 0.7878, 0.07402, 0.8632, 0.07402, 0.8632, 0.05216, 0.7878, 0.07402, 0.7878, 0.09723, 0.8632, 0.09723, 0.8632, 0.07402, 0.7878, 0.09723, 0.7878, 0.1209, 0.8632, 0.1209, 0.8632, 0.09723, 0.7878, 0.1209, 0.7878, 0.1441, 0.8632, 0.1441, 0.8632, 0.1209, 0.7878, 0.1441, 0.7878, 0.166, 0.8632, 0.166, 0.8632, 0.1441, 0.7878, 0.166, 0.7878, 0.1856, 0.8632, 0.1856, 0.8632, 0.166, 0.7878, 0.1856, 0.7878, 0.2024, 0.8632, 0.2024, 0.8632, 0.1856, 0.7767, 0.2522, 0.7767, 0.2719, 0.8521, 0.2719, 0.8521, 0.2522, 0.7767, 0.2719, 0.7767, 0.2937, 0.8521, 0.2937, 0.8521, 0.2719, 0.7767, 0.2937, 0.7767, 0.3169, 0.8521, 0.3169, 0.8521, 0.2937, 0.7767, 0.3169, 0.7767, 0.3406, 0.8521, 0.3406, 0.8521, 0.3169, 0.7767, 0.3406, 0.7767, 0.3638, 0.8521, 0.3638, 0.8521, 0.3406, 0.7767, 0.3638, 0.7767, 0.3857, 0.8521, 0.3857, 0.8521, 0.3638, 0.7767, 0.3857, 0.7767, 0.4053, 0.8521, 0.4053, 0.8521, 0.3857, 0.6777, 0.2522, 0.6777, 0.2719, 0.7531, 0.2719, 0.7531, 0.2522, 0.6777, 0.2719, 0.6777, 0.2937, 0.7531, 0.2937, 0.7531, 0.2719, 0.5533, 0.5443, 0.5513, 0.5213, 0.5475, 0.4999, 0.542, 0.4808, 0.5349, 0.4649, 0.5266, 0.4526, 0.5173, 0.4445, 0.5075, 0.4409, 0.4975, 0.4419, 0.4877, 0.4475, 0.4784, 0.4574, 0.4701, 0.4714, 0.4631, 0.4888, 0.4575, 0.509, 0.4537, 0.5312, 0.4517, 0.5546, 0.4517, 0.5782, 0.4537, 0.6011, 0.4575, 0.6226, 0.4631, 0.6416, 0.4701, 0.6576, 0.4784, 0.6699, 0.4877, 0.678, 0.4975, 0.6816, 0.5075, 0.6806, 0.5173, 0.675, 0.5266, 0.665, 0.5349, 0.6511, 0.542, 0.6337, 0.5475, 0.6135, 0.5513, 0.5913, 0.5533, 0.5679, 0.6777, 0.2937, 0.6777, 0.3169, 0.7531, 0.3169, 0.7531, 0.2937, 0.6777, 0.3169, 0.6777, 0.3406, 0.7531, 0.3406, 0.7531, 0.3169, 0.6785, 0.5679, 0.6785, 0.5443, 0.6765, 0.5213, 0.6727, 0.4999, 0.6671, 0.4808, 0.6601, 0.4649, 0.6518, 0.4526, 0.6425, 0.4445, 0.6327, 0.4409, 0.6227, 0.4419, 0.6129, 0.4475, 0.6036, 0.4574, 0.5953, 0.4714, 0.5883, 0.4888, 0.5827, 0.509, 0.5789, 0.5312, 0.5769, 0.5546, 0.5769, 0.5782, 0.5789, 0.6011, 0.5827, 0.6226, 0.5883, 0.6416, 0.5953, 0.6576, 0.6036, 0.6699, 0.6129, 0.678, 0.6227, 0.6816, 0.6327, 0.6806, 0.6425, 0.675, 0.6518, 0.665, 0.6601, 0.6511, 0.6671, 0.6337, 0.6727, 0.6135, 0.6765, 0.5913])
me_cylinder_002.materials.append(mat_material_018)
me_cylinder_002.use_mirror_x = True
me_cylinder_002.update()

# ---- objects
ob_cube_051 = bpy.data.objects.new('Cube.051', me_cube_001)
ob_cube_052 = bpy.data.objects.new('Cube.052', me_cube_002)
ob_cube_056 = bpy.data.objects.new('Cube.056', me_cube_004)
ob_cube_057 = bpy.data.objects.new('Cube.057', me_cube_009)
ob_cube_058 = bpy.data.objects.new('Cube.058', me_cube_011)
ob_cylinder_000 = bpy.data.objects.new('Cylinder.000', me_cylinder_001)
ob_cylinder_032 = bpy.data.objects.new('Cylinder.032', me_cylinder_002)

# ---- transforms, parenting, visibility, modifiers, constraints
ob_cube_051.location = (-13.24, -6.16, 11.01)
ob_cube_051.lineart.crease_threshold = 0.0
ob_cube_051.use_mesh_mirror_x = True
ob_cube_052.location = (-13.63, 0.4039, 11.27)
ob_cube_052.lineart.crease_threshold = 0.0
ob_cube_052.use_mesh_mirror_x = True
ob_cube_056.location = (-13.63, -3.05, 16.72)
ob_cube_056.rotation_euler = (1.571, -0.0, 0.0)
ob_cube_056.lineart.crease_threshold = 0.0
ob_cube_056.use_mesh_mirror_x = True
ob_cube_057.location = (-13.63, -8.0, 11.27)
ob_cube_057.lineart.crease_threshold = 0.0
ob_cube_057.use_mesh_mirror_x = True
ob_cube_058.location = (-13.24, -6.16, 11.01)
ob_cube_058.lineart.crease_threshold = 0.0
ob_cube_058.use_mesh_mirror_x = True
ob_cylinder_000.location = (-13.3, -6.117, 14.71)
ob_cylinder_000.lineart.crease_threshold = 0.0
ob_cylinder_000.use_mesh_mirror_x = True
ob_cylinder_032.location = (-13.3, -6.117, 7.478)
ob_cylinder_032.lineart.crease_threshold = 0.0
ob_cylinder_032.use_mesh_mirror_x = True

# ---- collection membership
col_collection.objects.link(ob_cube_051)
col_collection.objects.link(ob_cube_052)
col_collection.objects.link(ob_cube_056)
col_collection.objects.link(ob_cube_057)
col_collection.objects.link(ob_cube_058)
col_collection.objects.link(ob_cylinder_000)
col_collection.objects.link(ob_cylinder_032)

# ---- scene / render settings (as saved in the file)
scene.frame_start = 1; scene.frame_end = 6; scene.frame_set(0)
scene.render.engine = 'BLENDER_EEVEE_NEXT'
scene.cycles.samples = 128
scene.cycles.sampling_pattern = 'TABULATED_SOBOL'
scene.cycles.use_adaptive_sampling = False
scene.cycles.use_light_tree = False
scene.cycles.bake_type = 'DIFFUSE'
scene.view_settings.view_transform = 'Filmic'
bpy.context.view_layer.update()

# ---- added for rendering (the .blend has no active camera and no usable light): camera, sun
cam_auto = bpy.data.cameras.new('AutoCamera')
cam_auto.lens = 50.0
cam_auto.sensor_width = 36.0
cam_auto.clip_end = 1000.0
ob_auto_camera = bpy.data.objects.new('AutoCamera', cam_auto)
scene.collection.objects.link(ob_auto_camera)
ob_auto_camera.location = (1.66877, -22.7055, 23.3773)
ob_auto_camera.rotation_euler = (1.09748, -7.21219e-08, 0.694738)
scene.camera = ob_auto_camera
light_auto_sun = bpy.data.lights.new('AutoSun', 'SUN')
light_auto_sun.energy = 3.0
light_auto_sun.angle = 0.0523599
ob_auto_sun = bpy.data.objects.new('AutoSun', light_auto_sun)
scene.collection.objects.link(ob_auto_sun)
ob_auto_sun.rotation_euler = (0.872665, 0.174533, 0.523599)
bpy.context.view_layer.update()
